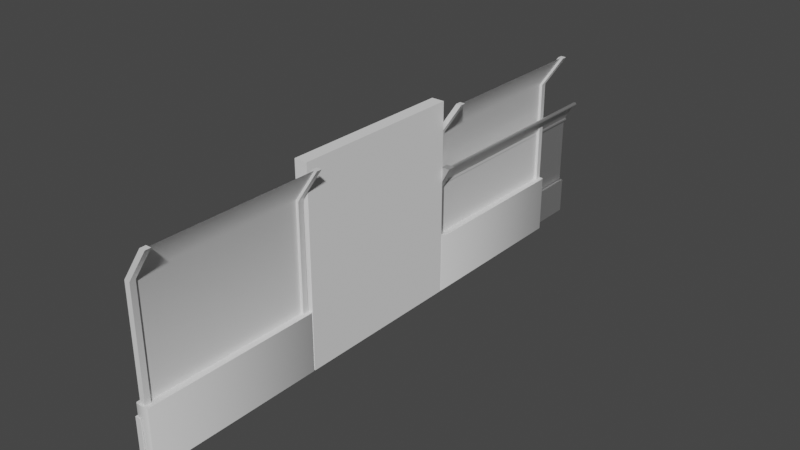 # Source: Fence_3.blend  (saved by Blender 3.6.11; exported with 4.5.12 LTS)
import bpy
from mathutils import Matrix  # noqa: F401  (used for matrix-valued properties, if any)

bpy.ops.wm.read_factory_settings(use_empty=True)
scene = bpy.context.scene
scene.name = 'Scene'

# ---- collections
col_collection = bpy.data.collections.new('Collection'); scene.collection.children.link(col_collection)

# ---- materials (node trees are filled in below, after node groups)
mat_mi_racefenceconst = bpy.data.materials.new('MI_RaceFenceConst')
mat_mi_racefenceconst.use_transparent_shadow = False
mat_mi_racefenceconst.roughness = 0.5528
mat_mi_racefenceconst.specular_intensity = 1.0
mat_mi_racefenceconst.metallic = 1.0
mat_m_glass_panels_nm = bpy.data.materials.new('M_Glass_Panels_NM')
mat_m_glass_panels_nm.use_transparent_shadow = False
mat_m_glass_panels_nm.roughness = 0.5528
mat_m_glass_panels_nm.specular_intensity = 1.0
mat_m_glass_panels_nm.metallic = 1.0
mat_mi_soundwallsconstruction = bpy.data.materials.new('MI_SoundWallsConstruction')
mat_mi_soundwallsconstruction.use_transparent_shadow = False
mat_mi_soundwallsconstruction.roughness = 0.5528
mat_mi_soundwallsconstruction.specular_intensity = 1.0
mat_mi_soundwallsconstruction.metallic = 1.0
mat_base = bpy.data.materials.new('Base')
mat_base.use_transparent_shadow = False
mat_masked = bpy.data.materials.new('Masked')
mat_masked.use_transparent_shadow = False

# ---- material node trees
mat_mi_racefenceconst.use_nodes = True; mat_mi_racefenceconst.node_tree.nodes.clear()
_N = mat_mi_racefenceconst.node_tree.nodes; _L = mat_mi_racefenceconst.node_tree.links
n0 = _N.new('ShaderNodeBsdfPrincipled'); n0.name = 'Principled BSDF'; n0.location = (10, 300)
n0.distribution = 'GGX'
n0.subsurface_method = 'RANDOM_WALK_SKIN'
n0.inputs[1].default_value = 1.0
n0.inputs[2].default_value = 0.5528
n0.inputs[3].default_value = 1.45
n0.inputs[13].default_value = 1.0
n0.inputs[27].default_value = (0.0, 0.0, 0.0, 1.0)
n0.inputs[28].default_value = 1.0
n1 = _N.new('ShaderNodeOutputMaterial'); n1.name = 'Material Output'; n1.location = (300, 300)
n2 = _N.new('ShaderNodeNormalMap'); n2.name = 'Normal Map'; n2.location = (-300, -300)
n2.label = 'Normal/Map'
_L.new(n0.outputs[0], n1.inputs[0])
_L.new(n2.outputs[0], n0.inputs[5])
n1.is_active_output = True
mat_m_glass_panels_nm.use_nodes = True; mat_m_glass_panels_nm.node_tree.nodes.clear()
_N = mat_m_glass_panels_nm.node_tree.nodes; _L = mat_m_glass_panels_nm.node_tree.links
n0 = _N.new('ShaderNodeBsdfPrincipled'); n0.name = 'Principled BSDF'; n0.location = (10, 300)
n0.distribution = 'GGX'
n0.subsurface_method = 'RANDOM_WALK_SKIN'
n0.inputs[1].default_value = 1.0
n0.inputs[2].default_value = 0.5528
n0.inputs[3].default_value = 1.45
n0.inputs[13].default_value = 1.0
n0.inputs[27].default_value = (0.0, 0.0, 0.0, 1.0)
n0.inputs[28].default_value = 1.0
n1 = _N.new('ShaderNodeOutputMaterial'); n1.name = 'Material Output'; n1.location = (300, 300)
n2 = _N.new('ShaderNodeNormalMap'); n2.name = 'Normal Map'; n2.location = (-300, -300)
n2.label = 'Normal/Map'
_L.new(n0.outputs[0], n1.inputs[0])
_L.new(n2.outputs[0], n0.inputs[5])
n1.is_active_output = True
mat_mi_soundwallsconstruction.use_nodes = True; mat_mi_soundwallsconstruction.node_tree.nodes.clear()
_N = mat_mi_soundwallsconstruction.node_tree.nodes; _L = mat_mi_soundwallsconstruction.node_tree.links
n0 = _N.new('ShaderNodeBsdfPrincipled'); n0.name = 'Principled BSDF'; n0.location = (10, 300)
n0.distribution = 'GGX'
n0.subsurface_method = 'RANDOM_WALK_SKIN'
n0.inputs[1].default_value = 1.0
n0.inputs[2].default_value = 0.5528
n0.inputs[3].default_value = 1.45
n0.inputs[13].default_value = 1.0
n0.inputs[27].default_value = (0.0, 0.0, 0.0, 1.0)
n0.inputs[28].default_value = 1.0
n1 = _N.new('ShaderNodeOutputMaterial'); n1.name = 'Material Output'; n1.location = (300, 300)
n2 = _N.new('ShaderNodeNormalMap'); n2.name = 'Normal Map'; n2.location = (-300, -300)
n2.label = 'Normal/Map'
_L.new(n0.outputs[0], n1.inputs[0])
_L.new(n2.outputs[0], n0.inputs[5])
n1.is_active_output = True
mat_base.use_nodes = True; mat_base.node_tree.nodes.clear()
_N = mat_base.node_tree.nodes; _L = mat_base.node_tree.links
n0 = _N.new('ShaderNodeBsdfPrincipled'); n0.name = 'Principled BSDF'; n0.location = (10, 300)
n0.distribution = 'GGX'
n0.subsurface_method = 'RANDOM_WALK_SKIN'
n0.inputs[3].default_value = 1.45
n0.inputs[27].default_value = (0.0, 0.0, 0.0, 1.0)
n0.inputs[28].default_value = 1.0
n1 = _N.new('ShaderNodeOutputMaterial'); n1.name = 'Material Output'; n1.location = (300, 300)
_L.new(n0.outputs[0], n1.inputs[0])
n1.is_active_output = True
mat_masked.use_nodes = True; mat_masked.node_tree.nodes.clear()
_N = mat_masked.node_tree.nodes; _L = mat_masked.node_tree.links
n0 = _N.new('ShaderNodeBsdfPrincipled'); n0.name = 'Principled BSDF'; n0.location = (10, 300)
n0.distribution = 'GGX'
n0.subsurface_method = 'RANDOM_WALK_SKIN'
n0.inputs[3].default_value = 1.45
n0.inputs[27].default_value = (0.0, 0.0, 0.0, 1.0)
n0.inputs[28].default_value = 1.0
n1 = _N.new('ShaderNodeOutputMaterial'); n1.name = 'Material Output'; n1.location = (300, 300)
_L.new(n0.outputs[0], n1.inputs[0])
n1.is_active_output = True

# ---- world
world_world = bpy.data.worlds.new('World'); scene.world = world_world
world_world.use_nodes = True; world_world.node_tree.nodes.clear()
_N = world_world.node_tree.nodes; _L = world_world.node_tree.links
n0 = _N.new('ShaderNodeOutputWorld'); n0.name = 'World Output'; n0.location = (300, 300)
n1 = _N.new('ShaderNodeBackground'); n1.name = 'Background'; n1.location = (10, 300)
n1.inputs[0].default_value = (0.05088, 0.05088, 0.05088, 1.0)
_L.new(n1.outputs[0], n0.inputs[0])
n0.is_active_output = True
world_world.color = (0.05088, 0.05088, 0.05088)
world_world.use_sun_shadow = False
world_world.sun_shadow_jitter_overblur = 0.0

# ---- meshes
me_sm_soundwall_new = bpy.data.meshes.new('SM_SoundWall_New')
me_sm_soundwall_new.from_pydata([(24.84, 495.3, 457.4), (24.84, 960.1, 457.4), (28.47, 960.1, 465.2), (28.47, 495.3, 465.2), (23.54, 960.1, 472.2), (23.54, 495.3, 472.2), (14.98, 960.1, 471.5), (14.98, 495.3, 471.5), (11.35, 960.1, 463.7), (11.35, 495.3, 463.7), (16.28, 495.3, 456.7), (16.28, 960.1, 456.7), (63.08, 495.3, 541.0), (63.08, 960.1, 541.0), (71.64, 960.1, 541.8), (71.64, 495.3, 541.8), (75.28, 960.1, 549.6), (75.28, 495.3, 549.6), (70.35, 960.1, 556.6), (70.35, 495.3, 556.6), (61.78, 960.1, 555.8), (61.78, 495.3, 555.8), (58.15, 960.1, 548.1), (58.15, 495.3, 548.1), (63.08, 30.56, 541.0), (63.08, 495.3, 541.0), (71.64, 495.3, 541.8), (71.64, 30.56, 541.8), (75.28, 495.3, 549.6), (75.28, 30.56, 549.6), (70.35, 495.3, 556.6), (70.35, 30.56, 556.6), (61.78, 495.3, 555.8), (61.78, 30.56, 555.8), (58.15, 495.3, 548.1), (58.15, 30.56, 548.1), (24.84, 30.56, 457.4), (24.84, 495.3, 457.4), (28.47, 495.3, 465.2), (28.47, 30.56, 465.2), (23.54, 495.3, 472.2), (23.54, 30.56, 472.2), (14.98, 495.3, 471.5), (14.98, 30.56, 471.5), (11.35, 495.3, 463.7), (11.35, 30.56, 463.7), (16.28, 30.56, 456.7), (16.28, 495.3, 456.7), (49.31, 35.04, 559.3), (51.7, 37.44, 559.1), (4.87, 37.44, 470.8), (2.343, 35.04, 470.8), (3.203, 37.44, 466.3), (0.6906, 35.04, 466.3), (2.508, 37.44, 461.7), (0.006226, 35.04, 461.7), (2.504, 37.44, -0.07727), (0.006226, 35.04, -0.07727), (0.006226, 3.199, 461.7), (0.006226, 3.198, -0.07727), (0.6906, 3.199, 466.3), (2.343, 3.199, 470.8), (49.31, 3.199, 559.3), (51.7, 0.7986, 559.1), (4.87, 0.7986, 470.8), (3.203, 0.7986, 466.3), (2.508, 0.7986, 461.7), (2.504, 0.7985, -0.07727), (37.31, 0.7986, 461.7), (37.32, 0.7985, -0.07727), (37.99, 0.7986, 466.3), (39.62, 0.7986, 470.8), (86.43, 0.7986, 559.1), (89.12, 3.199, 559.3), (42.15, 3.199, 470.8), (40.5, 3.199, 466.3), (39.81, 3.199, 461.7), (39.81, 3.198, -0.07727), (39.81, 35.04, 461.7), (39.81, 35.04, -0.07727), (40.5, 35.04, 466.3), (42.15, 35.04, 470.8), (89.12, 35.04, 559.3), (86.43, 37.44, 559.1), (39.62, 37.44, 470.8), (37.99, 37.44, 466.3), (37.31, 37.44, 461.7), (37.32, 37.44, -0.07727), (87.84, 35.04, 561.5), (52.83, 35.04, 561.5), (87.84, 3.199, 561.5), (52.83, 3.199, 561.5), (22.25, 953.2, 468.0), (63.78, 953.2, 544.0), (63.78, 495.3, 544.0), (22.25, 495.3, 468.0), (22.25, 495.3, 468.0), (63.78, 495.3, 544.0), (63.78, 37.44, 544.0), (22.25, 37.44, 468.0), (19.91, 495.3, 10.8), (19.91, 953.2, 10.8), (19.91, 953.2, 459.1), (19.91, 495.3, 459.1), (19.91, 37.44, 10.8), (19.91, 495.3, 10.8), (19.91, 495.3, 459.1), (19.91, 37.44, 459.1), (24.97, 952.8, 9.135), (24.97, 952.8, 166.6), (34.82, 952.8, 9.135), (34.82, 952.8, 166.6), (34.82, 647.6, 166.6), (34.82, 647.6, 9.135), (24.97, 647.6, 166.6), (24.97, 647.6, 9.135), (24.97, 646.9, 9.135), (24.97, 646.9, 166.6), (34.82, 646.9, 9.135), (34.82, 646.9, 166.6), (34.82, 341.8, 166.6), (34.82, 341.8, 9.135), (24.97, 341.8, 166.6), (24.97, 341.8, 9.135), (24.97, 343.5, 9.135), (24.97, 343.5, 166.6), (34.82, 343.5, 9.135), (34.82, 343.5, 166.6), (34.82, 38.43, 166.6), (34.82, 38.43, 9.135), (24.97, 38.43, 166.6), (24.97, 38.43, 9.135)], [], [(0, 1, 2), (2, 3, 0), (3, 2, 4), (4, 5, 3), (5, 4, 6), (6, 7, 5), (7, 6, 8), (8, 9, 7), (10, 9, 8), (8, 11, 10), (10, 11, 1), (1, 0, 10), (12, 13, 14), (14, 15, 12), (15, 14, 16), (16, 17, 15), (17, 16, 18), (18, 19, 17), (19, 18, 20), (20, 21, 19), (21, 20, 22), (22, 23, 21), (12, 23, 22), (22, 13, 12), (24, 25, 26), (26, 27, 24), (27, 26, 28), (28, 29, 27), (29, 28, 30), (30, 31, 29), (31, 30, 32), (32, 33, 31), (33, 32, 34), (34, 35, 33), (24, 35, 34), (34, 25, 24), (36, 37, 38), (38, 39, 36), (39, 38, 40), (40, 41, 39), (41, 40, 42), (42, 43, 41), (43, 42, 44), (44, 45, 43), (46, 45, 44), (44, 47, 46), (46, 47, 37), (37, 36, 46), (48, 49, 50), (50, 51, 48), (51, 50, 52), (52, 53, 51), (53, 52, 54), (54, 55, 53), (55, 54, 56), (56, 57, 55), (58, 55, 57), (53, 55, 58), (57, 59, 58), (51, 53, 60), (58, 60, 53), (48, 51, 61), (60, 61, 51), (61, 62, 48), (63, 62, 61), (64, 61, 60), (61, 64, 63), (65, 60, 58), (60, 65, 64), (66, 58, 59), (58, 66, 65), (59, 67, 66), (68, 66, 67), (65, 66, 68), (67, 69, 68), (64, 65, 70), (68, 70, 65), (63, 64, 71), (70, 71, 64), (71, 72, 63), (73, 72, 71), (74, 71, 70), (71, 74, 73), (75, 70, 68), (70, 75, 74), (76, 68, 69), (68, 76, 75), (69, 77, 76), (78, 76, 77), (75, 76, 78), (77, 79, 78), (74, 75, 80), (78, 80, 75), (73, 74, 81), (80, 81, 74), (81, 82, 73), (83, 82, 81), (84, 81, 80), (81, 84, 83), (50, 49, 83), (83, 84, 50), (52, 50, 84), (80, 85, 84), (84, 85, 52), (85, 80, 78), (54, 52, 85), (78, 86, 85), (85, 86, 54), (86, 78, 79), (79, 87, 86), (54, 86, 87), (87, 56, 54), (88, 82, 83), (88, 83, 49), (49, 89, 88), (89, 49, 48), (89, 48, 62), (90, 88, 89), (82, 88, 90), (90, 73, 82), (62, 91, 89), (89, 91, 90), (91, 62, 63), (91, 63, 72), (72, 90, 91), (90, 72, 73), (92, 93, 94), (94, 95, 92), (96, 97, 98), (98, 99, 96), (100, 101, 102), (102, 103, 100), (104, 105, 106), (106, 107, 104), (108, 109, 110), (110, 109, 111), (111, 112, 113), (113, 110, 111), (114, 113, 112), (113, 114, 115), (115, 109, 108), (109, 115, 114), (115, 110, 113), (110, 115, 108), (112, 111, 114), (114, 111, 109), (116, 117, 118), (118, 117, 119), (120, 118, 119), (118, 120, 121), (122, 121, 120), (121, 122, 123), (122, 116, 123), (116, 122, 117), (123, 118, 121), (118, 123, 116), (120, 119, 122), (122, 119, 117), (124, 125, 126), (126, 125, 127), (127, 128, 129), (129, 126, 127), (130, 129, 128), (129, 130, 131), (131, 125, 124), (125, 131, 130), (131, 126, 129), (126, 131, 124), (128, 127, 130), (130, 127, 125)])
me_sm_soundwall_new.polygons.foreach_set('use_smooth', [True] * 170)
me_sm_soundwall_new.polygons.foreach_set('material_index', [0, 0, 0, 0, 0, 0, 0, 0, 0, 0, 0, 0, 0, 0, 0, 0, 0, 0, 0, 0, 0, 0, 0, 0, 0, 0, 0, 0, 0, 0, 0, 0, 0, 0, 0, 0, 0, 0, 0, 0, 0, 0, 0, 0, 0, 0, 0, 0, 0, 0, 0, 0, 0, 0, 0, 0, 0, 0, 0, 0, 0, 0, 0, 0, 0, 0, 0, 0, 0, 0, 0, 0, 0, 0, 0, 0, 0, 0, 0, 0, 0, 0, 0, 0, 0, 0, 0, 0, 0, 0, 0, 0, 0, 0, 0, 0, 0, 0, 0, 0, 0, 0, 0, 0, 0, 0, 0, 0, 0, 0, 0, 0, 0, 0, 0, 0, 0, 0, 0, 0, 0, 0, 0, 0, 0, 0, 1, 1, 1, 1, 1, 1, 1, 1, 2, 2, 2, 2, 2, 2, 2, 2, 2, 2, 2, 2, 2, 2, 2, 2, 2, 2, 2, 2, 2, 2, 2, 2, 2, 2, 2, 2, 2, 2, 2, 2, 2, 2, 2, 2])
_k = set([(108, 109), (108, 110), (108, 115), (109, 111), (109, 114), (110, 111), (110, 113), (111, 112), (112, 113), (112, 114), (113, 115), (114, 115), (116, 117), (116, 118), (116, 123), (117, 119), (117, 122), (118, 119), (118, 121), (119, 120), (120, 121), (120, 122), (121, 123), (122, 123), (124, 125), (124, 126), (124, 131), (125, 127), (125, 130), (126, 127), (126, 129), (127, 128), (128, 129), (128, 130), (129, 131), (130, 131)])
me_sm_soundwall_new.attributes.new('sharp_edge', 'BOOLEAN', 'EDGE').data.foreach_set('value', [ (min(e.vertices), max(e.vertices)) in _k for e in me_sm_soundwall_new.edges])
_uv = me_sm_soundwall_new.uv_layers.new(name='UVmap_0')
_uv.uv.foreach_set('vector', [0.624, 0.0, 0.624, 0.826, 0.6089, 0.826, 0.6089, 0.826, 0.6089, 0.0, 0.624, 0.0, 0.6089, 0.0, 0.6089, 0.826, 0.5938, 0.826, 0.5938, 0.826, 0.5938, 0.0, 0.6089, 0.0, 0.5938, 0.0, 0.5938, 0.826, 0.5786, 0.826, 0.5786, 0.826, 0.5786, 0.0, 0.5938, 0.0, 0.5786, 0.0, 0.5786, 0.826, 0.5635, 0.826, 0.5635, 0.826, 0.5635, 0.0, 0.5786, 0.0, 0.5488, 0.0, 0.5635, 0.0, 0.5635, 0.826, 0.5635, 0.826, 0.5488, 0.826, 0.5488, 0.0, 0.5488, 0.0, 0.5488, 0.826, 0.5337, 0.826, 0.5337, 0.826, 0.5337, 0.0, 0.5488, 0.0, 0.7144, 0.0, 0.7144, 0.826, 0.6997, 0.826, 0.6997, 0.826, 0.6997, 0.0, 0.7144, 0.0, 0.6997, 0.0, 0.6997, 0.826, 0.6846, 0.826, 0.6846, 0.826, 0.6846, 0.0, 0.6997, 0.0, 0.6846, 0.0, 0.6846, 0.826, 0.6694, 0.826, 0.6694, 0.826, 0.6694, 0.0, 0.6846, 0.0, 0.6694, 0.0, 0.6694, 0.826, 0.6543, 0.826, 0.6543, 0.826, 0.6543, 0.0, 0.6694, 0.0, 0.6543, 0.0, 0.6543, 0.826, 0.6392, 0.826, 0.6392, 0.826, 0.6392, 0.0, 0.6543, 0.0, 0.624, 0.0, 0.6392, 0.0, 0.6392, 0.826, 0.6392, 0.826, 0.624, 0.826, 0.624, 0.0, 0.7144, 0.0, 0.7144, 0.826, 0.6997, 0.826, 0.6997, 0.826, 0.6997, 0.0, 0.7144, 0.0, 0.6997, 0.0, 0.6997, 0.826, 0.6846, 0.826, 0.6846, 0.826, 0.6846, 0.0, 0.6997, 0.0, 0.6846, 0.0, 0.6846, 0.826, 0.6694, 0.826, 0.6694, 0.826, 0.6694, 0.0, 0.6846, 0.0, 0.6694, 0.0, 0.6694, 0.826, 0.6543, 0.826, 0.6543, 0.826, 0.6543, 0.0, 0.6694, 0.0, 0.6543, 0.0, 0.6543, 0.826, 0.6392, 0.826, 0.6392, 0.826, 0.6392, 0.0, 0.6543, 0.0, 0.624, 0.0, 0.6392, 0.0, 0.6392, 0.826, 0.6392, 0.826, 0.624, 0.826, 0.624, 0.0, 0.624, 0.0, 0.624, 0.826, 0.6089, 0.826, 0.6089, 0.826, 0.6089, 0.0, 0.624, 0.0, 0.6089, 0.0, 0.6089, 0.826, 0.5938, 0.826, 0.5938, 0.826, 0.5938, 0.0, 0.6089, 0.0, 0.5938, 0.0, 0.5938, 0.826, 0.5786, 0.826, 0.5786, 0.826, 0.5786, 0.0, 0.5938, 0.0, 0.5786, 0.0, 0.5786, 0.826, 0.5635, 0.826, 0.5635, 0.826, 0.5635, 0.0, 0.5786, 0.0, 0.5488, 0.0, 0.5635, 0.0, 0.5635, 0.826, 0.5635, 0.826, 0.5488, 0.826, 0.5488, 0.0, 0.5488, 0.0, 0.5488, 0.826, 0.5337, 0.826, 0.5337, 0.826, 0.5337, 0.0, 0.5488, 0.0, 0.271, 0.9956, 0.2668, 0.9971, 0.2668, 0.8231, 0.2668, 0.8231, 0.271, 0.821, 0.271, 0.9956, 0.271, 0.821, 0.2668, 0.821, 0.2668, 0.8142, 0.2668, 0.8142, 0.271, 0.8127, 0.271, 0.821, 0.271, 0.8127, 0.2668, 0.8127, 0.2668, 0.8052, 0.2668, 0.8052, 0.271, 0.8046, 0.271, 0.8127, 0.271, 0.8046, 0.2668, 0.8046, 0.2668, 0.0, 0.2668, 0.0, 0.271, 0.0, 0.271, 0.8046, 0.3264, 0.8046, 0.271, 0.8046, 0.271, 0.0, 0.271, 0.8127, 0.271, 0.8046, 0.3264, 0.8046, 0.271, 0.0, 0.3264, 0.0, 0.3264, 0.8046, 0.271, 0.821, 0.271, 0.8127, 0.3264, 0.8127, 0.3264, 0.8046, 0.3264, 0.8127, 0.271, 0.8127, 0.271, 0.9956, 0.271, 0.821, 0.3264, 0.821, 0.3264, 0.8127, 0.3264, 0.821, 0.271, 0.821, 0.3264, 0.821, 0.3264, 0.9956, 0.271, 0.9956, 0.3352, 0.9951, 0.3264, 0.9956, 0.3264, 0.821, 0.335, 0.821, 0.3264, 0.821, 0.3264, 0.8127, 0.3264, 0.821, 0.335, 0.821, 0.3352, 0.9951, 0.335, 0.8127, 0.3264, 0.8127, 0.3264, 0.8046, 0.3264, 0.8127, 0.335, 0.8127, 0.335, 0.821, 0.335, 0.8046, 0.3264, 0.8046, 0.3264, 0.0, 0.3264, 0.8046, 0.335, 0.8046, 0.335, 0.8127, 0.3264, 0.0, 0.335, 0.0, 0.335, 0.8046, 0.3958, 0.8046, 0.335, 0.8046, 0.335, 0.0, 0.335, 0.8127, 0.335, 0.8046, 0.3958, 0.8046, 0.335, 0.0, 0.3958, 0.0, 0.3958, 0.8046, 0.335, 0.821, 0.335, 0.8127, 0.3958, 0.8127, 0.3958, 0.8046, 0.3958, 0.8127, 0.335, 0.8127, 0.3352, 0.9951, 0.335, 0.821, 0.3955, 0.821, 0.3958, 0.8127, 0.3955, 0.821, 0.335, 0.821, 0.3955, 0.821, 0.3955, 0.9951, 0.3352, 0.9951, 0.4043, 0.9956, 0.3955, 0.9951, 0.3955, 0.821, 0.4043, 0.821, 0.3955, 0.821, 0.3958, 0.8127, 0.3955, 0.821, 0.4043, 0.821, 0.4043, 0.9956, 0.4043, 0.8127, 0.3958, 0.8127, 0.3958, 0.8046, 0.3958, 0.8127, 0.4043, 0.8127, 0.4043, 0.821, 0.4043, 0.8046, 0.3958, 0.8046, 0.3958, 0.0, 0.3958, 0.8046, 0.4043, 0.8046, 0.4043, 0.8127, 0.3958, 0.0, 0.4043, 0.0, 0.4043, 0.8046, 0.4597, 0.8046, 0.4043, 0.8046, 0.4043, 0.0, 0.4043, 0.8127, 0.4043, 0.8046, 0.4597, 0.8046, 0.4043, 0.0, 0.4597, 0.0, 0.4597, 0.8046, 0.4043, 0.821, 0.4043, 0.8127, 0.4597, 0.8127, 0.4597, 0.8046, 0.4597, 0.8127, 0.4043, 0.8127, 0.4043, 0.9956, 0.4043, 0.821, 0.4597, 0.821, 0.4597, 0.8127, 0.4597, 0.821, 0.4043, 0.821, 0.4597, 0.821, 0.4597, 0.9956, 0.4043, 0.9956, 0.4683, 0.9951, 0.4597, 0.9956, 0.4597, 0.821, 0.4683, 0.821, 0.4597, 0.821, 0.4597, 0.8127, 0.4597, 0.821, 0.4683, 0.821, 0.4683, 0.9951, 0.5288, 0.821, 0.5288, 0.9951, 0.4683, 0.9951, 0.4683, 0.9951, 0.4683, 0.821, 0.5288, 0.821, 0.5288, 0.8127, 0.5288, 0.821, 0.4683, 0.821, 0.4597, 0.8127, 0.4683, 0.8127, 0.4683, 0.821, 0.4683, 0.821, 0.4683, 0.8127, 0.5288, 0.8127, 0.4683, 0.8127, 0.4597, 0.8127, 0.4597, 0.8046, 0.5288, 0.8046, 0.5288, 0.8127, 0.4683, 0.8127, 0.4597, 0.8046, 0.4683, 0.8046, 0.4683, 0.8127, 0.4683, 0.8127, 0.4683, 0.8046, 0.5288, 0.8046, 0.4683, 0.8046, 0.4597, 0.8046, 0.4597, 0.0, 0.4597, 0.0, 0.4683, 0.0, 0.4683, 0.8046, 0.5288, 0.8046, 0.4683, 0.8046, 0.4683, 0.0, 0.4683, 0.0, 0.5288, 0.0, 0.5288, 0.8046, 0.7749, 0.07422, 0.7749, 0.07227, 0.7793, 0.07715, 0.7749, 0.07422, 0.7793, 0.07715, 0.7793, 0.1377, 0.7793, 0.1377, 0.7749, 0.1357, 0.7749, 0.07422, 0.7749, 0.1357, 0.7793, 0.1377, 0.7749, 0.1401, 0.7749, 0.1357, 0.7749, 0.1401, 0.7192, 0.1401, 0.7192, 0.07422, 0.7749, 0.07422, 0.7749, 0.1357, 0.7749, 0.07031, 0.7749, 0.07422, 0.7192, 0.07422, 0.7192, 0.07422, 0.7192, 0.07031, 0.7749, 0.07031, 0.7192, 0.1401, 0.7192, 0.1357, 0.7749, 0.1357, 0.7749, 0.1357, 0.7192, 0.1357, 0.7192, 0.07422, 0.7192, 0.1357, 0.7192, 0.1401, 0.7148, 0.1377, 0.7192, 0.1357, 0.7148, 0.1377, 0.7148, 0.07715, 0.7148, 0.07715, 0.7192, 0.07422, 0.7192, 0.1357, 0.7192, 0.07422, 0.7148, 0.07715, 0.7192, 0.07227, 1.0, 0.8379, 1.0, 0.9998, 0.0001235, 0.9998, 0.0001235, 0.9998, 0.0001235, 0.8379, 1.0, 0.8379, 1.0, 0.8379, 1.0, 0.9998, 0.0001235, 0.9998, 0.0001235, 0.9998, 0.0001235, 0.8379, 1.0, 0.8379, 0.000123, 0.8376, 1.0, 0.8376, 1.0, 0.0, 1.0, 0.0, 0.000123, 0.0, 0.000123, 0.8376, 0.000123, 0.8376, 1.0, 0.8376, 1.0, 0.0, 1.0, 0.0, 0.000123, 0.0, 0.000123, 0.8376, 0.6167, 0.7329, 0.6167, 0.8599, 0.6089, 0.7329, 0.6089, 0.7329, 0.6167, 0.8599, 0.6089, 0.8599, 0.425, 0.4316, 0.425, 0.0009766, 0.6357, 0.0009766, 0.6357, 0.0009766, 0.6357, 0.4316, 0.425, 0.4316, 0.6274, 0.8219, 0.6357, 0.6951, 0.6357, 0.8219, 0.6357, 0.6951, 0.6274, 0.8219, 0.6274, 0.6951, 0.3586, 0.7444, 0.4233, 0.8771, 0.3586, 0.8771, 0.4233, 0.8771, 0.3586, 0.7444, 0.4233, 0.7444, 0.2395, 0.6951, 0.2314, 0.9549, 0.2314, 0.6951, 0.2314, 0.9549, 0.2395, 0.6951, 0.2395, 0.9549, 0.8755, 0.6272, 0.8755, 0.8871, 0.8677, 0.6272, 0.8677, 0.6272, 0.8755, 0.8871, 0.8677, 0.8871, 0.6167, 0.7329, 0.6167, 0.8599, 0.6089, 0.7329, 0.6089, 0.7329, 0.6167, 0.8599, 0.6089, 0.8599, 0.425, 0.0009766, 0.6357, 0.4316, 0.425, 0.4316, 0.6357, 0.4316, 0.425, 0.0009766, 0.6357, 0.0009766, 0.6274, 0.8219, 0.6357, 0.6951, 0.6357, 0.8219, 0.6357, 0.6951, 0.6274, 0.8219, 0.6274, 0.6951, 0.4233, 0.7444, 0.3586, 0.8771, 0.3586, 0.7444, 0.3586, 0.8771, 0.4233, 0.7444, 0.4233, 0.8771, 0.2395, 0.6951, 0.2314, 0.9549, 0.2314, 0.6951, 0.2314, 0.9549, 0.2395, 0.6951, 0.2395, 0.9549, 0.8755, 0.6272, 0.8755, 0.8871, 0.8677, 0.6272, 0.8677, 0.6272, 0.8755, 0.8871, 0.8677, 0.8871, 0.6167, 0.7329, 0.6167, 0.8599, 0.6089, 0.7329, 0.6089, 0.7329, 0.6167, 0.8599, 0.6089, 0.8599, 0.425, 0.4316, 0.425, 0.0009766, 0.6357, 0.0009766, 0.6357, 0.0009766, 0.6357, 0.4316, 0.425, 0.4316, 0.6274, 0.8219, 0.6357, 0.6951, 0.6357, 0.8219, 0.6357, 0.6951, 0.6274, 0.8219, 0.6274, 0.6951, 0.3586, 0.7444, 0.4233, 0.8771, 0.3586, 0.8771, 0.4233, 0.8771, 0.3586, 0.7444, 0.4233, 0.7444, 0.2395, 0.6951, 0.2314, 0.9549, 0.2314, 0.6951, 0.2314, 0.9549, 0.2395, 0.6951, 0.2395, 0.9549, 0.8755, 0.6272, 0.8755, 0.8871, 0.8677, 0.6272, 0.8677, 0.6272, 0.8755, 0.8871, 0.8677, 0.8871])
_uv.active_render = True
_uv = me_sm_soundwall_new.uv_layers.new(name='UVmap_1')
_uv.uv.foreach_set('vector', [0.5786, 0.1533, 0.008064, 0.1533, 0.008064, 0.1426, 0.008064, 0.1426, 0.5786, 0.1426, 0.5786, 0.1533, 0.5786, 0.1426, 0.008064, 0.1426, 0.008064, 0.1323, 0.008064, 0.1323, 0.5786, 0.1323, 0.5786, 0.1426, 0.5786, 0.1323, 0.008064, 0.1323, 0.008064, 0.1221, 0.008064, 0.1221, 0.5786, 0.1221, 0.5786, 0.1323, 0.5786, 0.1221, 0.008064, 0.1221, 0.008064, 0.1118, 0.008064, 0.1118, 0.5786, 0.1118, 0.5786, 0.1221, 0.5786, 0.1011, 0.5786, 0.1118, 0.008064, 0.1118, 0.008064, 0.1118, 0.008064, 0.1011, 0.5786, 0.1011, 0.5786, 0.1011, 0.008064, 0.1011, 0.008064, 0.09082, 0.008064, 0.09082, 0.5786, 0.09082, 0.5786, 0.1011, 0.9897, 0.4214, 0.9897, 0.9919, 0.9795, 0.9919, 0.9795, 0.9919, 0.9795, 0.4214, 0.9897, 0.4214, 0.9795, 0.4214, 0.9795, 0.9919, 0.9692, 0.9919, 0.9692, 0.9919, 0.9692, 0.4214, 0.9795, 0.4214, 0.9692, 0.4214, 0.9692, 0.9919, 0.9585, 0.9919, 0.9585, 0.9919, 0.9585, 0.4214, 0.9692, 0.4214, 0.9585, 0.4214, 0.9585, 0.9919, 0.9482, 0.9919, 0.9482, 0.9919, 0.9482, 0.4214, 0.9585, 0.4214, 0.9482, 0.4214, 0.9482, 0.9919, 0.938, 0.9919, 0.938, 0.9919, 0.938, 0.4214, 0.9482, 0.4214, 0.9272, 0.4214, 0.938, 0.4214, 0.938, 0.9919, 0.938, 0.9919, 0.9272, 0.9919, 0.9272, 0.4214, 0.9897, 0.4214, 0.9897, 0.9919, 0.9795, 0.9919, 0.9795, 0.9919, 0.9795, 0.4214, 0.9897, 0.4214, 0.9795, 0.4214, 0.9795, 0.9919, 0.9692, 0.9919, 0.9692, 0.9919, 0.9692, 0.4214, 0.9795, 0.4214, 0.9692, 0.4214, 0.9692, 0.9919, 0.9585, 0.9919, 0.9585, 0.9919, 0.9585, 0.4214, 0.9692, 0.4214, 0.9585, 0.4214, 0.9585, 0.9919, 0.9482, 0.9919, 0.9482, 0.9919, 0.9482, 0.4214, 0.9585, 0.4214, 0.9482, 0.4214, 0.9482, 0.9919, 0.938, 0.9919, 0.938, 0.9919, 0.938, 0.4214, 0.9482, 0.4214, 0.9272, 0.4214, 0.938, 0.4214, 0.938, 0.9919, 0.938, 0.9919, 0.9272, 0.9919, 0.9272, 0.4214, 0.5786, 0.1533, 0.008064, 0.1533, 0.008064, 0.1426, 0.008064, 0.1426, 0.5786, 0.1426, 0.5786, 0.1533, 0.5786, 0.1426, 0.008064, 0.1426, 0.008064, 0.1323, 0.008064, 0.1323, 0.5786, 0.1323, 0.5786, 0.1426, 0.5786, 0.1323, 0.008064, 0.1323, 0.008064, 0.1221, 0.008064, 0.1221, 0.5786, 0.1221, 0.5786, 0.1323, 0.5786, 0.1221, 0.008064, 0.1221, 0.008064, 0.1118, 0.008064, 0.1118, 0.5786, 0.1118, 0.5786, 0.1221, 0.5786, 0.1011, 0.5786, 0.1118, 0.008064, 0.1118, 0.008064, 0.1118, 0.008064, 0.1011, 0.5786, 0.1011, 0.5786, 0.1011, 0.008064, 0.1011, 0.008064, 0.09082, 0.008064, 0.09082, 0.5786, 0.09082, 0.5786, 0.1011, 0.7207, 0.9909, 0.7178, 0.9919, 0.7178, 0.8712, 0.7178, 0.8712, 0.7207, 0.8699, 0.7207, 0.9909, 0.7207, 0.8699, 0.7178, 0.8699, 0.7178, 0.8651, 0.7178, 0.8651, 0.7207, 0.864, 0.7207, 0.8699, 0.7207, 0.864, 0.7178, 0.864, 0.7178, 0.8589, 0.7178, 0.8589, 0.7207, 0.8584, 0.7207, 0.864, 0.7207, 0.8584, 0.7178, 0.8584, 0.7178, 0.3008, 0.7178, 0.3008, 0.7207, 0.3008, 0.7207, 0.8584, 0.7593, 0.8584, 0.7207, 0.8584, 0.7207, 0.3008, 0.7207, 0.864, 0.7207, 0.8584, 0.7593, 0.8584, 0.7207, 0.3008, 0.7593, 0.3008, 0.7593, 0.8584, 0.7207, 0.8699, 0.7207, 0.864, 0.7593, 0.864, 0.7593, 0.8584, 0.7593, 0.864, 0.7207, 0.864, 0.7207, 0.9909, 0.7207, 0.8699, 0.7593, 0.8699, 0.7593, 0.864, 0.7593, 0.8699, 0.7207, 0.8699, 0.7593, 0.8699, 0.7593, 0.9909, 0.7207, 0.9909, 0.7651, 0.9905, 0.7593, 0.9909, 0.7593, 0.8699, 0.7651, 0.8699, 0.7593, 0.8699, 0.7593, 0.864, 0.7593, 0.8699, 0.7651, 0.8699, 0.7651, 0.9905, 0.7651, 0.864, 0.7593, 0.864, 0.7593, 0.8584, 0.7593, 0.864, 0.7651, 0.864, 0.7651, 0.8699, 0.7651, 0.8584, 0.7593, 0.8584, 0.7593, 0.3008, 0.7593, 0.8584, 0.7651, 0.8584, 0.7651, 0.864, 0.7593, 0.3008, 0.7651, 0.3008, 0.7651, 0.8584, 0.8071, 0.8584, 0.7651, 0.8584, 0.7651, 0.3008, 0.7651, 0.864, 0.7651, 0.8584, 0.8071, 0.8584, 0.7651, 0.3008, 0.8071, 0.3008, 0.8071, 0.8584, 0.7651, 0.8699, 0.7651, 0.864, 0.8071, 0.864, 0.8071, 0.8584, 0.8071, 0.864, 0.7651, 0.864, 0.7651, 0.9905, 0.7651, 0.8699, 0.8071, 0.8699, 0.8071, 0.864, 0.8071, 0.8699, 0.7651, 0.8699, 0.8071, 0.8699, 0.8071, 0.9905, 0.7651, 0.9905, 0.813, 0.9909, 0.8071, 0.9905, 0.8071, 0.8699, 0.813, 0.8699, 0.8071, 0.8699, 0.8071, 0.864, 0.8071, 0.8699, 0.813, 0.8699, 0.813, 0.9909, 0.813, 0.864, 0.8071, 0.864, 0.8071, 0.8584, 0.8071, 0.864, 0.813, 0.864, 0.813, 0.8699, 0.813, 0.8584, 0.8071, 0.8584, 0.8071, 0.3008, 0.8071, 0.8584, 0.813, 0.8584, 0.813, 0.864, 0.8071, 0.3008, 0.813, 0.3008, 0.813, 0.8584, 0.8516, 0.8584, 0.813, 0.8584, 0.813, 0.3008, 0.813, 0.864, 0.813, 0.8584, 0.8516, 0.8584, 0.813, 0.3008, 0.8516, 0.3008, 0.8516, 0.8584, 0.813, 0.8699, 0.813, 0.864, 0.8516, 0.864, 0.8516, 0.8584, 0.8516, 0.864, 0.813, 0.864, 0.813, 0.9909, 0.813, 0.8699, 0.8516, 0.8699, 0.8516, 0.864, 0.8516, 0.8699, 0.813, 0.8699, 0.8516, 0.8699, 0.8516, 0.9909, 0.813, 0.9909, 0.8574, 0.9905, 0.8516, 0.9909, 0.8516, 0.8699, 0.8574, 0.8699, 0.8516, 0.8699, 0.8516, 0.864, 0.8516, 0.8699, 0.8574, 0.8699, 0.8574, 0.9905, 0.8994, 0.8699, 0.8994, 0.9905, 0.8574, 0.9905, 0.8574, 0.9905, 0.8574, 0.8699, 0.8994, 0.8699, 0.8994, 0.864, 0.8994, 0.8699, 0.8574, 0.8699, 0.8516, 0.864, 0.8574, 0.864, 0.8574, 0.8699, 0.8574, 0.8699, 0.8574, 0.864, 0.8994, 0.864, 0.8574, 0.864, 0.8516, 0.864, 0.8516, 0.8584, 0.8994, 0.8584, 0.8994, 0.864, 0.8574, 0.864, 0.8516, 0.8584, 0.8574, 0.8584, 0.8574, 0.864, 0.8574, 0.864, 0.8574, 0.8584, 0.8994, 0.8584, 0.8574, 0.8584, 0.8516, 0.8584, 0.8516, 0.3008, 0.8516, 0.3008, 0.8574, 0.3008, 0.8574, 0.8584, 0.8994, 0.8584, 0.8574, 0.8584, 0.8574, 0.3008, 0.8574, 0.3008, 0.8994, 0.3008, 0.8994, 0.8584, 0.6675, 0.989, 0.6689, 0.989, 0.6655, 0.9919, 0.6675, 0.989, 0.6655, 0.9919, 0.6226, 0.9919, 0.6226, 0.9919, 0.624, 0.989, 0.6675, 0.989, 0.624, 0.989, 0.6226, 0.9919, 0.6211, 0.989, 0.624, 0.989, 0.6211, 0.989, 0.6211, 0.9496, 0.6675, 0.9496, 0.6675, 0.989, 0.624, 0.989, 0.6704, 0.989, 0.6675, 0.989, 0.6675, 0.9496, 0.6675, 0.9496, 0.6704, 0.9496, 0.6704, 0.989, 0.6211, 0.9496, 0.624, 0.9496, 0.624, 0.989, 0.624, 0.989, 0.624, 0.9496, 0.6675, 0.9496, 0.624, 0.9496, 0.6211, 0.9496, 0.6226, 0.9466, 0.624, 0.9496, 0.6226, 0.9466, 0.6655, 0.9466, 0.6655, 0.9466, 0.6675, 0.9496, 0.624, 0.9496, 0.6675, 0.9496, 0.6655, 0.9466, 0.6689, 0.9496, 0.5703, 0.1753, 0.5703, 0.2661, 0.008064, 0.2661, 0.008064, 0.2661, 0.008064, 0.1753, 0.5703, 0.1753, 0.5703, 0.1753, 0.5703, 0.2661, 0.008064, 0.2661, 0.008064, 0.2661, 0.008064, 0.1753, 0.5703, 0.1753, 0.008064, 0.9919, 0.6035, 0.9919, 0.6035, 0.4927, 0.6035, 0.4927, 0.008064, 0.4927, 0.008064, 0.9919, 0.008064, 0.9919, 0.6035, 0.9919, 0.6035, 0.4927, 0.6035, 0.4927, 0.008064, 0.4927, 0.008064, 0.9919, 0.5273, 0.02441, 0.3628, 0.02441, 0.5273, 0.01367, 0.5273, 0.01367, 0.3628, 0.02441, 0.3628, 0.01367, 0.008064, 0.5725, 0.008064, 0.2358, 0.1725, 0.2358, 0.1725, 0.2358, 0.1725, 0.5725, 0.008064, 0.5725, 0.008064, 0.1431, 0.1725, 0.1533, 0.008064, 0.1533, 0.1725, 0.1533, 0.008064, 0.1431, 0.1725, 0.1431, 0.7153, 0.8275, 0.3792, 0.9919, 0.3792, 0.8275, 0.3792, 0.9919, 0.7153, 0.8275, 0.7153, 0.9919, 0.873, 0.6555, 0.8628, 0.9919, 0.8628, 0.6555, 0.8628, 0.9919, 0.873, 0.6555, 0.873, 0.9919, 0.3445, 0.02441, 0.008064, 0.02441, 0.3445, 0.01367, 0.3445, 0.01367, 0.008064, 0.02441, 0.008064, 0.01367, 0.5273, 0.02441, 0.3628, 0.02441, 0.5273, 0.01367, 0.5273, 0.01367, 0.3628, 0.02441, 0.3628, 0.01367, 0.008064, 0.2358, 0.1725, 0.5725, 0.008064, 0.5725, 0.1725, 0.5725, 0.008064, 0.2358, 0.1725, 0.2358, 0.008064, 0.1431, 0.1725, 0.1533, 0.008064, 0.1533, 0.1725, 0.1533, 0.008064, 0.1431, 0.1725, 0.1431, 0.7153, 0.9919, 0.3792, 0.8275, 0.7153, 0.8275, 0.3792, 0.8275, 0.7153, 0.9919, 0.3792, 0.9919, 0.873, 0.6555, 0.8628, 0.9919, 0.8628, 0.6555, 0.8628, 0.9919, 0.873, 0.6555, 0.873, 0.9919, 0.3445, 0.02441, 0.008064, 0.02441, 0.3445, 0.01367, 0.3445, 0.01367, 0.008064, 0.02441, 0.008064, 0.01367, 0.5273, 0.02441, 0.3628, 0.02441, 0.5273, 0.01367, 0.5273, 0.01367, 0.3628, 0.02441, 0.3628, 0.01367, 0.008064, 0.5725, 0.008064, 0.2358, 0.1725, 0.2358, 0.1725, 0.2358, 0.1725, 0.5725, 0.008064, 0.5725, 0.008064, 0.1431, 0.1725, 0.1533, 0.008064, 0.1533, 0.1725, 0.1533, 0.008064, 0.1431, 0.1725, 0.1431, 0.7153, 0.8275, 0.3792, 0.9919, 0.3792, 0.8275, 0.3792, 0.9919, 0.7153, 0.8275, 0.7153, 0.9919, 0.873, 0.6555, 0.8628, 0.9919, 0.8628, 0.6555, 0.8628, 0.9919, 0.873, 0.6555, 0.873, 0.9919, 0.3445, 0.02441, 0.008064, 0.02441, 0.3445, 0.01367, 0.3445, 0.01367, 0.008064, 0.02441, 0.008064, 0.01367])
_uv = me_sm_soundwall_new.uv_layers.new(name='LightMapUV')
_uv.uv.foreach_set('vector', [0.9385, 0.03027, 0.9385, 0.4272, 0.9312, 0.4272, 0.9312, 0.4272, 0.9312, 0.03027, 0.9385, 0.03027, 0.9312, 0.03027, 0.9312, 0.4272, 0.9238, 0.4272, 0.9238, 0.4272, 0.9238, 0.03027, 0.9312, 0.03027, 0.9238, 0.03027, 0.9238, 0.4272, 0.917, 0.4272, 0.917, 0.4272, 0.917, 0.03027, 0.9238, 0.03027, 0.917, 0.03027, 0.917, 0.4272, 0.9097, 0.4272, 0.9097, 0.4272, 0.9097, 0.03027, 0.917, 0.03027, 0.9023, 0.03027, 0.9097, 0.03027, 0.9097, 0.4272, 0.9097, 0.4272, 0.9023, 0.4272, 0.9023, 0.03027, 0.9023, 0.03027, 0.9023, 0.4272, 0.895, 0.4272, 0.895, 0.4272, 0.895, 0.03027, 0.9023, 0.03027, 0.874, 0.03027, 0.874, 0.4272, 0.8672, 0.4272, 0.8672, 0.4272, 0.8672, 0.03027, 0.874, 0.03027, 0.8672, 0.03027, 0.8672, 0.4272, 0.8599, 0.4272, 0.8599, 0.4272, 0.8599, 0.03027, 0.8672, 0.03027, 0.8599, 0.03027, 0.8599, 0.4272, 0.8525, 0.4272, 0.8525, 0.4272, 0.8525, 0.03027, 0.8599, 0.03027, 0.8525, 0.03027, 0.8525, 0.4272, 0.8452, 0.4272, 0.8452, 0.4272, 0.8452, 0.03027, 0.8525, 0.03027, 0.8452, 0.03027, 0.8452, 0.4272, 0.8379, 0.4272, 0.8379, 0.4272, 0.8379, 0.03027, 0.8452, 0.03027, 0.8306, 0.03027, 0.8379, 0.03027, 0.8379, 0.4272, 0.8379, 0.4272, 0.8306, 0.4272, 0.8306, 0.03027, 0.8579, 0.4497, 0.8579, 0.8468, 0.8511, 0.8468, 0.8511, 0.8468, 0.8511, 0.4497, 0.8579, 0.4497, 0.8511, 0.4497, 0.8511, 0.8468, 0.8438, 0.8468, 0.8438, 0.8468, 0.8438, 0.4497, 0.8511, 0.4497, 0.8438, 0.4497, 0.8438, 0.8468, 0.8364, 0.8468, 0.8364, 0.8468, 0.8364, 0.4497, 0.8438, 0.4497, 0.8364, 0.4497, 0.8364, 0.8468, 0.8291, 0.8468, 0.8291, 0.8468, 0.8291, 0.4497, 0.8364, 0.4497, 0.8291, 0.4497, 0.8291, 0.8468, 0.8218, 0.8468, 0.8218, 0.8468, 0.8218, 0.4497, 0.8291, 0.4497, 0.8145, 0.4497, 0.8218, 0.4497, 0.8218, 0.8468, 0.8218, 0.8468, 0.8145, 0.8468, 0.8145, 0.4497, 0.9224, 0.4497, 0.9224, 0.8468, 0.915, 0.8468, 0.915, 0.8468, 0.915, 0.4497, 0.9224, 0.4497, 0.915, 0.4497, 0.915, 0.8468, 0.9077, 0.8468, 0.9077, 0.8468, 0.9077, 0.4497, 0.915, 0.4497, 0.9077, 0.4497, 0.9077, 0.8468, 0.9009, 0.8468, 0.9009, 0.8468, 0.9009, 0.4497, 0.9077, 0.4497, 0.9009, 0.4497, 0.9009, 0.8468, 0.8936, 0.8468, 0.8936, 0.8468, 0.8936, 0.4497, 0.9009, 0.4497, 0.8862, 0.4497, 0.8936, 0.4497, 0.8936, 0.8468, 0.8936, 0.8468, 0.8862, 0.8468, 0.8862, 0.4497, 0.8862, 0.4497, 0.8862, 0.8468, 0.8789, 0.8468, 0.8789, 0.8468, 0.8789, 0.4497, 0.8862, 0.4497, 0.4604, 0.8657, 0.4597, 0.8636, 0.5449, 0.8636, 0.5449, 0.8636, 0.5459, 0.8657, 0.4604, 0.8657, 0.5459, 0.8657, 0.5459, 0.8636, 0.5493, 0.8636, 0.5493, 0.8636, 0.5498, 0.8657, 0.5459, 0.8657, 0.5498, 0.8657, 0.5498, 0.8636, 0.5537, 0.8636, 0.5537, 0.8636, 0.5542, 0.8657, 0.5498, 0.8657, 0.5542, 0.8657, 0.5542, 0.8636, 0.9478, 0.8636, 0.9478, 0.8636, 0.9478, 0.8657, 0.5542, 0.8657, 0.5542, 0.8928, 0.5542, 0.8657, 0.9478, 0.8657, 0.5498, 0.8657, 0.5542, 0.8657, 0.5542, 0.8928, 0.9478, 0.8657, 0.9478, 0.8928, 0.5542, 0.8928, 0.5459, 0.8657, 0.5498, 0.8657, 0.5498, 0.8928, 0.5542, 0.8928, 0.5498, 0.8928, 0.5498, 0.8657, 0.4604, 0.8657, 0.5459, 0.8657, 0.5459, 0.8928, 0.5498, 0.8928, 0.5459, 0.8928, 0.5459, 0.8657, 0.5459, 0.8928, 0.4604, 0.8928, 0.4604, 0.8657, 0.4607, 0.8972, 0.4604, 0.8928, 0.5459, 0.8928, 0.5459, 0.897, 0.5459, 0.8928, 0.5498, 0.8928, 0.5459, 0.8928, 0.5459, 0.897, 0.4607, 0.8972, 0.5498, 0.897, 0.5498, 0.8928, 0.5542, 0.8928, 0.5498, 0.8928, 0.5498, 0.897, 0.5459, 0.897, 0.5542, 0.897, 0.5542, 0.8928, 0.9478, 0.8928, 0.5542, 0.8928, 0.5542, 0.897, 0.5498, 0.897, 0.9478, 0.8928, 0.9478, 0.897, 0.5542, 0.897, 0.5542, 0.9268, 0.5542, 0.897, 0.9478, 0.897, 0.5498, 0.897, 0.5542, 0.897, 0.5542, 0.9268, 0.9478, 0.897, 0.9478, 0.9268, 0.5542, 0.9268, 0.5459, 0.897, 0.5498, 0.897, 0.5498, 0.9268, 0.5542, 0.9268, 0.5498, 0.9268, 0.5498, 0.897, 0.4607, 0.8972, 0.5459, 0.897, 0.5459, 0.9266, 0.5498, 0.9268, 0.5459, 0.9266, 0.5459, 0.897, 0.5459, 0.9266, 0.4607, 0.9266, 0.4607, 0.8972, 0.4604, 0.931, 0.4607, 0.9266, 0.5459, 0.9266, 0.5459, 0.931, 0.5459, 0.9266, 0.5498, 0.9268, 0.5459, 0.9266, 0.5459, 0.931, 0.4604, 0.931, 0.5498, 0.931, 0.5498, 0.9268, 0.5542, 0.9268, 0.5498, 0.9268, 0.5498, 0.931, 0.5459, 0.931, 0.5542, 0.931, 0.5542, 0.9268, 0.9478, 0.9268, 0.5542, 0.9268, 0.5542, 0.931, 0.5498, 0.931, 0.9478, 0.9268, 0.9478, 0.931, 0.5542, 0.931, 0.5542, 0.9581, 0.5542, 0.931, 0.9478, 0.931, 0.5498, 0.931, 0.5542, 0.931, 0.5542, 0.9581, 0.9478, 0.931, 0.9478, 0.9581, 0.5542, 0.9581, 0.5459, 0.931, 0.5498, 0.931, 0.5498, 0.9581, 0.5542, 0.9581, 0.5498, 0.9581, 0.5498, 0.931, 0.4604, 0.931, 0.5459, 0.931, 0.5459, 0.9581, 0.5498, 0.9581, 0.5459, 0.9581, 0.5459, 0.931, 0.5459, 0.9581, 0.4604, 0.9581, 0.4604, 0.931, 0.4607, 0.9623, 0.4604, 0.9581, 0.5459, 0.9581, 0.5459, 0.9623, 0.5459, 0.9581, 0.5498, 0.9581, 0.5459, 0.9581, 0.5459, 0.9623, 0.4607, 0.9623, 0.5459, 0.9919, 0.4607, 0.9919, 0.4607, 0.9623, 0.4607, 0.9623, 0.5459, 0.9623, 0.5459, 0.9919, 0.5498, 0.9919, 0.5459, 0.9919, 0.5459, 0.9623, 0.5498, 0.9581, 0.5498, 0.9623, 0.5459, 0.9623, 0.5459, 0.9623, 0.5498, 0.9623, 0.5498, 0.9919, 0.5498, 0.9623, 0.5498, 0.9581, 0.5542, 0.9581, 0.5542, 0.9919, 0.5498, 0.9919, 0.5498, 0.9623, 0.5542, 0.9581, 0.5542, 0.9623, 0.5498, 0.9623, 0.5498, 0.9623, 0.5542, 0.9623, 0.5542, 0.9919, 0.5542, 0.9623, 0.5542, 0.9581, 0.9478, 0.9581, 0.9478, 0.9581, 0.9478, 0.9623, 0.5542, 0.9623, 0.5542, 0.9919, 0.5542, 0.9623, 0.9478, 0.9623, 0.9478, 0.9623, 0.9478, 0.9919, 0.5542, 0.9919, 0.4895, 0.6687, 0.4895, 0.6677, 0.4917, 0.6702, 0.4895, 0.6687, 0.4917, 0.6702, 0.4917, 0.7004, 0.4917, 0.7004, 0.4895, 0.6995, 0.4895, 0.6687, 0.4895, 0.6995, 0.4917, 0.7004, 0.4895, 0.7017, 0.4895, 0.6995, 0.4895, 0.7017, 0.4619, 0.7017, 0.4619, 0.6687, 0.4895, 0.6687, 0.4895, 0.6995, 0.4895, 0.6667, 0.4895, 0.6687, 0.4619, 0.6687, 0.4619, 0.6687, 0.4619, 0.6667, 0.4895, 0.6667, 0.4619, 0.7017, 0.4619, 0.6995, 0.4895, 0.6995, 0.4895, 0.6995, 0.4619, 0.6995, 0.4619, 0.6687, 0.4619, 0.6995, 0.4619, 0.7017, 0.4597, 0.7004, 0.4619, 0.6995, 0.4597, 0.7004, 0.4597, 0.6702, 0.4597, 0.6702, 0.4619, 0.6687, 0.4619, 0.6995, 0.4619, 0.6687, 0.4597, 0.6702, 0.4619, 0.6677, 0.7334, 0.4111, 0.6694, 0.4111, 0.6694, 0.01416, 0.6694, 0.01416, 0.7334, 0.01416, 0.7334, 0.4111, 0.8145, 0.4111, 0.75, 0.4111, 0.75, 0.01416, 0.75, 0.01416, 0.8145, 0.01416, 0.8145, 0.4111, 0.008064, 0.2002, 0.008064, 0.6208, 0.3606, 0.6208, 0.3606, 0.6208, 0.3606, 0.2002, 0.008064, 0.2002, 0.008064, 0.9919, 0.429, 0.9919, 0.429, 0.6394, 0.429, 0.6394, 0.008064, 0.6394, 0.008064, 0.9919, 0.9678, 0.4219, 0.9678, 0.5564, 0.9595, 0.4219, 0.9595, 0.4219, 0.9678, 0.5564, 0.9595, 0.5564, 0.3792, 0.6208, 0.3792, 0.3564, 0.5083, 0.3564, 0.5083, 0.3564, 0.5083, 0.6208, 0.3792, 0.6208, 0.3628, 0.03174, 0.4973, 0.04053, 0.3628, 0.04053, 0.4973, 0.04053, 0.3628, 0.03174, 0.4973, 0.03174, 0.3792, 0.06592, 0.5083, 0.3306, 0.3792, 0.3306, 0.5083, 0.3306, 0.3792, 0.06592, 0.5083, 0.06592, 0.269, 0.1694, 0.008064, 0.1611, 0.269, 0.1611, 0.008064, 0.1611, 0.269, 0.1694, 0.008064, 0.1694, 0.269, 0.07275, 0.008064, 0.07275, 0.269, 0.06494, 0.269, 0.06494, 0.008064, 0.07275, 0.008064, 0.06494, 0.9678, 0.2603, 0.9678, 0.395, 0.9595, 0.2603, 0.9595, 0.2603, 0.9678, 0.395, 0.9595, 0.395, 0.7891, 0.572, 0.5244, 0.7017, 0.5244, 0.572, 0.5244, 0.7017, 0.7891, 0.572, 0.7891, 0.7017, 0.2983, 0.1694, 0.3071, 0.03516, 0.3071, 0.1694, 0.3071, 0.03516, 0.2983, 0.1694, 0.2983, 0.03516, 0.6533, 0.1465, 0.5244, 0.4111, 0.5244, 0.1465, 0.5244, 0.4111, 0.6533, 0.1465, 0.6533, 0.4111, 0.269, 0.105, 0.008064, 0.09668, 0.269, 0.09668, 0.008064, 0.09668, 0.269, 0.105, 0.008064, 0.105, 0.269, 0.04053, 0.008064, 0.04053, 0.269, 0.03271, 0.269, 0.03271, 0.008064, 0.04053, 0.008064, 0.03271, 0.9678, 0.09912, 0.9678, 0.2339, 0.9595, 0.09912, 0.9595, 0.09912, 0.9678, 0.2339, 0.9595, 0.2339, 0.4597, 0.7173, 0.7246, 0.7173, 0.7246, 0.8468, 0.7246, 0.8468, 0.4597, 0.8468, 0.4597, 0.7173, 0.3306, 0.1694, 0.3394, 0.03516, 0.3394, 0.1694, 0.3394, 0.03516, 0.3306, 0.1694, 0.3306, 0.03516, 0.7891, 0.4272, 0.5244, 0.5564, 0.5244, 0.4272, 0.5244, 0.5564, 0.7891, 0.4272, 0.7891, 0.5564, 0.269, 0.1372, 0.008064, 0.1289, 0.269, 0.1289, 0.008064, 0.1289, 0.269, 0.1372, 0.008064, 0.1372, 0.9512, 0.5857, 0.9512, 0.8468, 0.9434, 0.5857, 0.9434, 0.5857, 0.9512, 0.8468, 0.9434, 0.8468])
me_sm_soundwall_new.materials.append(mat_mi_racefenceconst)
me_sm_soundwall_new.materials.append(mat_m_glass_panels_nm)
me_sm_soundwall_new.materials.append(mat_mi_soundwallsconstruction)
me_sm_soundwall_new.update()
me_sm_soundwall_new.normals_split_custom_set([tuple(v) for v in zip(*[iter([0.5745, -2.262e-07, -0.8185, 0.5744, -2.043e-07, -0.8185, 0.9963, 2.824e-07, 0.08637, 0.9963, 2.824e-07, 0.08637, 0.9963, 3.305e-07, 0.08637, 0.5745, -2.262e-07, -0.8185, 0.9963, 3.305e-07, 0.08637, 0.9963, 2.824e-07, 0.08637, 0.4251, -1.088e-06, 0.9052, 0.4251, -1.088e-06, 0.9052, 0.4251, 5.572e-07, 0.9052, 0.9963, 3.305e-07, 0.08637, 0.4251, 5.572e-07, 0.9052, 0.4251, -1.088e-06, 0.9052, -0.5744, 2.657e-07, 0.8185, -0.5744, 2.657e-07, 0.8185, -0.5744, 6.184e-07, 0.8185, 0.4251, 5.572e-07, 0.9052, -0.5744, 6.184e-07, 0.8185, -0.5744, 2.657e-07, 0.8185, -0.9963, 1.072e-08, -0.0864, -0.9963, 1.072e-08, -0.0864, -0.9963, -2.911e-07, -0.08639, -0.5744, 6.184e-07, 0.8185, -0.425, -5.434e-07, -0.9052, -0.9963, -2.911e-07, -0.08639, -0.9963, 1.072e-08, -0.0864, -0.9963, 1.072e-08, -0.0864, -0.4251, 5.619e-07, -0.9052, -0.425, -5.434e-07, -0.9052, -0.425, -5.434e-07, -0.9052, -0.4251, 5.619e-07, -0.9052, 0.5744, -2.043e-07, -0.8185, 0.5744, -2.043e-07, -0.8185, 0.5745, -2.262e-07, -0.8185, -0.425, -5.434e-07, -0.9052, -0.425, -4.327e-07, -0.9052, -0.425, -5.844e-07, -0.9052, 0.5744, -2.529e-07, -0.8185, 0.5744, -2.529e-07, -0.8185, 0.5745, 2.631e-07, -0.8185, -0.425, -4.327e-07, -0.9052, 0.5745, 2.631e-07, -0.8185, 0.5744, -2.529e-07, -0.8185, 0.9963, 2.826e-07, 0.08637, 0.9963, 2.826e-07, 0.08637, 0.9963, 3.351e-07, 0.08638, 0.5745, 2.631e-07, -0.8185, 0.9963, 3.351e-07, 0.08638, 0.9963, 2.826e-07, 0.08637, 0.4251, 4.606e-07, 0.9052, 0.4251, 4.606e-07, 0.9052, 0.4251, 4.781e-07, 0.9052, 0.9963, 3.351e-07, 0.08638, 0.4251, 4.781e-07, 0.9052, 0.4251, 4.606e-07, 0.9052, -0.5744, 1.787e-07, 0.8185, -0.5744, 1.787e-07, 0.8185, -0.5744, -8.861e-07, 0.8185, 0.4251, 4.781e-07, 0.9052, -0.5744, -8.861e-07, 0.8185, -0.5744, 1.787e-07, 0.8185, -0.9963, -3.313e-07, -0.08639, -0.9963, -3.313e-07, -0.08639, -0.9963, -2.947e-07, -0.0864, -0.5744, -8.861e-07, 0.8185, -0.425, -4.327e-07, -0.9052, -0.9963, -2.947e-07, -0.0864, -0.9963, -3.313e-07, -0.08639, -0.9963, -3.313e-07, -0.08639, -0.425, -5.844e-07, -0.9052, -0.425, -4.327e-07, -0.9052, -0.425, -4.327e-07, -0.9052, -0.4251, -5.844e-07, -0.9052, 0.5744, -2.529e-07, -0.8185, 0.5744, -2.529e-07, -0.8185, 0.5744, -1.448e-07, -0.8186, -0.425, -4.327e-07, -0.9052, 0.5744, -1.448e-07, -0.8186, 0.5744, -2.529e-07, -0.8185, 0.9963, -1.797e-08, 0.08637, 0.9963, -1.797e-08, 0.08637, 0.9963, 3.351e-07, 0.08638, 0.5744, -1.448e-07, -0.8186, 0.9963, 3.351e-07, 0.08638, 0.9963, -1.797e-08, 0.08637, 0.425, 4.606e-07, 0.9052, 0.425, 4.606e-07, 0.9052, 0.425, 4.781e-07, 0.9052, 0.9963, 3.351e-07, 0.08638, 0.425, 4.781e-07, 0.9052, 0.425, 4.606e-07, 0.9052, -0.5744, 1.787e-07, 0.8185, -0.5744, 1.787e-07, 0.8185, -0.5745, 1.337e-07, 0.8185, 0.425, 4.781e-07, 0.9052, -0.5745, 1.337e-07, 0.8185, -0.5744, 1.787e-07, 0.8185, -0.9963, 3.398e-08, -0.08639, -0.9963, 3.398e-08, -0.08639, -0.9963, -2.947e-07, -0.0864, -0.5745, 1.337e-07, 0.8185, -0.425, -4.327e-07, -0.9052, -0.9963, -2.947e-07, -0.0864, -0.9963, 3.398e-08, -0.08639, -0.9963, 3.398e-08, -0.08639, -0.4251, -5.844e-07, -0.9052, -0.425, -4.327e-07, -0.9052, 0.5745, -2.262e-07, -0.8185, 0.5744, -2.043e-07, -0.8185, 0.9963, -3.941e-07, 0.08637, 0.9963, -3.941e-07, 0.08637, 0.9963, 3.305e-07, 0.08649, 0.5745, -2.262e-07, -0.8185, 0.9963, 3.305e-07, 0.08649, 0.9963, -3.941e-07, 0.08637, 0.4251, 5.612e-07, 0.9052, 0.4251, 5.612e-07, 0.9052, 0.425, 5.572e-07, 0.9052, 0.9963, 3.305e-07, 0.08649, 0.425, 5.572e-07, 0.9052, 0.4251, 5.612e-07, 0.9052, -0.5744, 2.657e-07, 0.8185, -0.5744, 2.657e-07, 0.8185, -0.5744, 2.511e-07, 0.8185, 0.425, 5.572e-07, 0.9052, -0.5744, 2.511e-07, 0.8185, -0.5744, 2.657e-07, 0.8185, -0.9963, 1.072e-08, -0.0864, -0.9963, 1.072e-08, -0.0864, -0.9963, -2.911e-07, -0.08639, -0.5744, 2.511e-07, 0.8185, -0.4251, -5.434e-07, -0.9052, -0.9963, -2.911e-07, -0.08639, -0.9963, 1.072e-08, -0.0864, -0.9963, 1.072e-08, -0.0864, -0.4251, 5.619e-07, -0.9052, -0.4251, -5.434e-07, -0.9052, -0.4251, -5.434e-07, -0.9052, -0.4251, 5.619e-07, -0.9052, 0.5744, -2.043e-07, -0.8185, 0.5744, -2.043e-07, -0.8185, 0.5745, -2.262e-07, -0.8185, -0.4251, -5.434e-07, -0.9052, -0.8815, -2.639e-05, 0.4722, -1.043e-06, 1.0, -2.277e-05, -9.358e-06, 1.0, -1.568e-05, -9.358e-06, 1.0, -1.568e-05, -0.9154, -2.289e-05, 0.4025, -0.8815, -2.639e-05, 0.4722, -0.9154, -2.289e-05, 0.4025, -9.358e-06, 1.0, -1.568e-05, -3.213e-05, 1.0, -1.837e-05, -3.213e-05, 1.0, -1.837e-05, -0.9697, -4.321e-06, 0.2444, -0.9154, -2.289e-05, 0.4025, -0.9697, -4.321e-06, 0.2444, -3.213e-05, 1.0, -1.837e-05, -1.46e-05, 1.0, 1.988e-05, -1.46e-05, 1.0, 1.988e-05, -0.9975, -1.723e-05, 0.07069, -0.9697, -4.321e-06, 0.2444, -0.9975, -1.723e-05, 0.07069, -1.46e-05, 1.0, 1.988e-05, -1.07e-05, 1.0, -2.706e-07, -1.07e-05, 1.0, -2.706e-07, -1.0, -1.308e-05, -1.127e-07, -0.9975, -1.723e-05, 0.07069, -0.9974, 2.98e-06, 0.07275, -0.9975, -1.723e-05, 0.07069, -1.0, -1.308e-05, -1.127e-07, -0.9697, -4.321e-06, 0.2444, -0.9975, -1.723e-05, 0.07069, -0.9974, 2.98e-06, 0.07275, -1.0, -1.308e-05, -1.127e-07, -1.0, 7.838e-06, 2.427e-06, -0.9974, 2.98e-06, 0.07275, -0.9154, -2.289e-05, 0.4025, -0.9697, -4.321e-06, 0.2444, -0.9697, -2.182e-05, 0.2444, -0.9974, 2.98e-06, 0.07275, -0.9697, -2.182e-05, 0.2444, -0.9697, -4.321e-06, 0.2444, -0.8815, -2.639e-05, 0.4722, -0.9154, -2.289e-05, 0.4025, -0.9125, -2.31e-05, 0.4091, -0.9697, -2.182e-05, 0.2444, -0.9125, -2.31e-05, 0.4091, -0.9154, -2.289e-05, 0.4025, -0.9125, -2.31e-05, 0.4091, -0.8815, 1.652e-05, 0.4722, -0.8815, -2.639e-05, 0.4722, 2.366e-05, -1.0, -9.686e-06, -0.8815, 1.652e-05, 0.4722, -0.9125, -2.31e-05, 0.4091, 9.125e-06, -1.0, -1.134e-05, -0.9125, -2.31e-05, 0.4091, -0.9697, -2.182e-05, 0.2444, -0.9125, -2.31e-05, 0.4091, 9.125e-06, -1.0, -1.134e-05, 2.366e-05, -1.0, -9.686e-06, -3.629e-05, -1.0, -1.974e-05, -0.9697, -2.182e-05, 0.2444, -0.9974, 2.98e-06, 0.07275, -0.9697, -2.182e-05, 0.2444, -3.629e-05, -1.0, -1.974e-05, 9.125e-06, -1.0, -1.134e-05, 2.75e-06, -1.0, 1.49e-05, -0.9974, 2.98e-06, 0.07275, -1.0, 7.838e-06, 2.427e-06, -0.9974, 2.98e-06, 0.07275, 2.75e-06, -1.0, 1.49e-05, -3.629e-05, -1.0, -1.974e-05, -1.0, 7.838e-06, 2.427e-06, 6.646e-06, -1.0, 3.664e-06, 2.75e-06, -1.0, 1.49e-05, -2.044e-05, -1.0, 2.099e-05, 2.75e-06, -1.0, 1.49e-05, 6.646e-06, -1.0, 3.664e-06, -3.629e-05, -1.0, -1.974e-05, 2.75e-06, -1.0, 1.49e-05, -2.044e-05, -1.0, 2.099e-05, 6.646e-06, -1.0, 3.664e-06, 1.618e-05, -1.0, -0.0001429, -2.044e-05, -1.0, 2.099e-05, 9.125e-06, -1.0, -1.134e-05, -3.629e-05, -1.0, -1.974e-05, 1.465e-05, -1.0, -2.921e-05, -2.044e-05, -1.0, 2.099e-05, 1.465e-05, -1.0, -2.921e-05, -3.629e-05, -1.0, -1.974e-05, 2.366e-05, -1.0, -9.686e-06, 9.125e-06, -1.0, -1.134e-05, 2.345e-05, -1.0, -4.277e-06, 1.465e-05, -1.0, -2.921e-05, 2.345e-05, -1.0, -4.277e-06, 9.125e-06, -1.0, -1.134e-05, 2.345e-05, -1.0, -4.277e-06, -1.928e-05, -1.0, 3.323e-06, 2.366e-05, -1.0, -9.686e-06, 0.8815, 7.534e-06, -0.4722, -1.928e-05, -1.0, 3.323e-06, 2.345e-05, -1.0, -4.277e-06, 0.9125, 1.341e-06, -0.4091, 2.345e-05, -1.0, -4.277e-06, 1.465e-05, -1.0, -2.921e-05, 2.345e-05, -1.0, -4.277e-06, 0.9125, 1.341e-06, -0.4091, 0.8815, 7.534e-06, -0.4722, 0.9697, -5.457e-06, -0.2444, 1.465e-05, -1.0, -2.921e-05, -2.044e-05, -1.0, 2.099e-05, 1.465e-05, -1.0, -2.921e-05, 0.9697, -5.457e-06, -0.2444, 0.9125, 1.341e-06, -0.4091, 0.9975, 1.994e-05, -0.07068, -2.044e-05, -1.0, 2.099e-05, 1.618e-05, -1.0, -0.0001429, -2.044e-05, -1.0, 2.099e-05, 0.9975, 1.994e-05, -0.07068, 0.9697, -5.457e-06, -0.2444, 1.618e-05, -1.0, -0.0001429, 1.0, 1.839e-05, 1.127e-07, 0.9975, 1.994e-05, -0.07068, 0.9972, -4.295e-05, -0.0742, 0.9975, 1.994e-05, -0.07068, 1.0, 1.839e-05, 1.127e-07, 0.9697, -5.457e-06, -0.2444, 0.9975, 1.994e-05, -0.07068, 0.9972, -4.295e-05, -0.0742, 1.0, 1.839e-05, 1.127e-07, 1.0, -2.205e-06, 5.664e-06, 0.9972, -4.295e-05, -0.0742, 0.9125, 1.341e-06, -0.4091, 0.9697, -5.457e-06, -0.2444, 0.9678, 1.701e-05, -0.2518, 0.9972, -4.295e-05, -0.0742, 0.9678, 1.701e-05, -0.2518, 0.9697, -5.457e-06, -0.2444, 0.8815, 7.534e-06, -0.4722, 0.9125, 1.341e-06, -0.4091, 0.9125, 8.821e-06, -0.409, 0.9678, 1.701e-05, -0.2518, 0.9125, 8.821e-06, -0.409, 0.9125, 1.341e-06, -0.4091, 0.9125, 8.821e-06, -0.409, 0.8815, -1.094e-05, -0.4722, 0.8815, 7.534e-06, -0.4722, -1.264e-05, 1.0, -2.196e-05, 0.8815, -1.094e-05, -0.4722, 0.9125, 8.821e-06, -0.409, -2.14e-05, 1.0, 1.95e-05, 0.9125, 8.821e-06, -0.409, 0.9678, 1.701e-05, -0.2518, 0.9125, 8.821e-06, -0.409, -2.14e-05, 1.0, 1.95e-05, -1.264e-05, 1.0, -2.196e-05, -9.358e-06, 1.0, -1.568e-05, -1.043e-06, 1.0, -2.277e-05, -1.264e-05, 1.0, -2.196e-05, -1.264e-05, 1.0, -2.196e-05, -2.14e-05, 1.0, 1.95e-05, -9.358e-06, 1.0, -1.568e-05, -3.213e-05, 1.0, -1.837e-05, -9.358e-06, 1.0, -1.568e-05, -2.14e-05, 1.0, 1.95e-05, 0.9678, 1.701e-05, -0.2518, -1.952e-05, 1.0, 1.74e-05, -2.14e-05, 1.0, 1.95e-05, -2.14e-05, 1.0, 1.95e-05, -1.952e-05, 1.0, 1.74e-05, -3.213e-05, 1.0, -1.837e-05, -1.952e-05, 1.0, 1.74e-05, 0.9678, 1.701e-05, -0.2518, 0.9972, -4.295e-05, -0.0742, -1.46e-05, 1.0, 1.988e-05, -3.213e-05, 1.0, -1.837e-05, -1.952e-05, 1.0, 1.74e-05, 0.9972, -4.295e-05, -0.0742, -2.205e-05, 1.0, 3.841e-06, -1.952e-05, 1.0, 1.74e-05, -1.952e-05, 1.0, 1.74e-05, -2.205e-05, 1.0, 3.841e-06, -1.46e-05, 1.0, 1.988e-05, -2.205e-05, 1.0, 3.841e-06, 0.9972, -4.295e-05, -0.0742, 1.0, -2.205e-06, 5.664e-06, 1.0, -2.205e-06, 5.664e-06, -1.237e-05, 1.0, 2.999e-06, -2.205e-05, 1.0, 3.841e-06, -1.46e-05, 1.0, 1.988e-05, -2.205e-05, 1.0, 3.841e-06, -1.237e-05, 1.0, 2.999e-06, -1.237e-05, 1.0, 2.999e-06, -1.07e-05, 1.0, -2.706e-07, -1.46e-05, 1.0, 1.988e-05, 2.268e-05, -1.936e-05, 1.0, 0.8815, -1.094e-05, -0.4722, -1.264e-05, 1.0, -2.196e-05, 2.268e-05, -1.936e-05, 1.0, -1.264e-05, 1.0, -2.196e-05, -1.043e-06, 1.0, -2.277e-05, -1.043e-06, 1.0, -2.277e-05, 3.619e-05, 6.706e-06, 1.0, 2.268e-05, -1.936e-05, 1.0, 3.619e-05, 6.706e-06, 1.0, -1.043e-06, 1.0, -2.277e-05, -0.8815, -2.639e-05, 0.4722, 3.619e-05, 6.706e-06, 1.0, -0.8815, -2.639e-05, 0.4722, -0.8815, 1.652e-05, 0.4722, -2.14e-05, -1.87e-05, 1.0, 2.268e-05, -1.936e-05, 1.0, 3.619e-05, 6.706e-06, 1.0, 0.8815, -1.094e-05, -0.4722, 2.268e-05, -1.936e-05, 1.0, -2.14e-05, -1.87e-05, 1.0, -2.14e-05, -1.87e-05, 1.0, 0.8815, 7.534e-06, -0.4722, 0.8815, -1.094e-05, -0.4722, -0.8815, 1.652e-05, 0.4722, 3.427e-06, -2.377e-05, 1.0, 3.619e-05, 6.706e-06, 1.0, 3.619e-05, 6.706e-06, 1.0, 3.427e-06, -2.377e-05, 1.0, -2.14e-05, -1.87e-05, 1.0, 3.427e-06, -2.377e-05, 1.0, -0.8815, 1.652e-05, 0.4722, 2.366e-05, -1.0, -9.686e-06, 3.427e-06, -2.377e-05, 1.0, 2.366e-05, -1.0, -9.686e-06, -1.928e-05, -1.0, 3.323e-06, -1.928e-05, -1.0, 3.323e-06, -2.14e-05, -1.87e-05, 1.0, 3.427e-06, -2.377e-05, 1.0, -2.14e-05, -1.87e-05, 1.0, -1.928e-05, -1.0, 3.323e-06, 0.8815, 7.534e-06, -0.4722, 0.8764, 6.867e-07, -0.4816, 0.8764, 1.333e-07, -0.4816, 0.8764, -1.893e-07, -0.4816, 0.8764, -1.893e-07, -0.4816, 0.8764, -8.122e-08, -0.4815, 0.8764, 6.867e-07, -0.4816, 0.8764, -3.053e-07, -0.4816, 0.8764, 1.286e-07, -0.4815, 0.8764, -1.893e-07, -0.4816, 0.8764, -1.893e-07, -0.4816, 0.8764, -7.894e-08, -0.4816, 0.8764, -3.053e-07, -0.4816, 1.0, 0.0, 0.0, 1.0, 0.0, 0.0, 1.0, 0.0, 0.0, 1.0, 0.0, 0.0, 1.0, 0.0, 0.0, 1.0, 0.0, 0.0, 1.0, 0.0, 0.0, 1.0, 0.0, 0.0, 1.0, 0.0, 0.0, 1.0, 0.0, 0.0, 1.0, 0.0, 0.0, 1.0, 0.0, 0.0, 0.0, 1.0, 0.0, 0.0, 1.0, -1.209e-06, 0.0, 1.0, -5.004e-08, 0.0, 1.0, -5.004e-08, 0.0, 1.0, -1.209e-06, 0.0, 1.0, -1.259e-06, 1.0, 7.512e-08, -1.453e-07, 1.0, 6.096e-08, -1.453e-07, 1.0, 6.713e-08, -1.453e-07, 1.0, 6.713e-08, -1.453e-07, 1.0, 8.128e-08, -1.453e-07, 1.0, 7.512e-08, -1.453e-07, 0.0, -1.0, 3.849e-07, 0.0, -1.0, -5.143e-08, 0.0, -1.0, 4.037e-07, 0.0, -1.0, -5.143e-08, 0.0, -1.0, 3.849e-07, 0.0, -1.0, -7.028e-08, -1.0, -8.128e-08, 1.611e-07, -1.0, -8.128e-08, 1.659e-07, -1.0, -8.128e-08, 1.695e-07, -1.0, -8.128e-08, 1.659e-07, -1.0, -8.128e-08, 1.611e-07, -1.0, -8.128e-08, 1.574e-07, 0.0, -4.001e-07, -1.0, 0.0, -4.001e-07, -1.0, 0.0, -4.001e-07, -1.0, 0.0, -4.001e-07, -1.0, 0.0, -4.001e-07, -1.0, 0.0, -4.001e-07, -1.0, 0.0, 4.001e-07, 1.0, 0.0, 4.001e-07, 1.0, 0.0, 4.001e-07, 1.0, 0.0, 4.001e-07, 1.0, 0.0, 4.001e-07, 1.0, 0.0, 4.001e-07, 1.0, 0.0, 1.0, -6.293e-07, 0.0, 1.0, -1.234e-06, 0.0, 1.0, -6.544e-07, 0.0, 1.0, -6.544e-07, 0.0, 1.0, -1.234e-06, 0.0, 1.0, -1.259e-06, 1.0, 7.512e-08, -1.453e-07, 1.0, 6.713e-08, -1.453e-07, 1.0, 6.096e-08, -1.453e-07, 1.0, 6.713e-08, -1.453e-07, 1.0, 7.512e-08, -1.453e-07, 1.0, 8.128e-08, -1.453e-07, 0.0, -1.0, -3.152e-09, 0.0, -1.0, 2.14e-07, 0.0, -1.0, -1.253e-08, 0.0, -1.0, 2.14e-07, 0.0, -1.0, -3.152e-09, 0.0, -1.0, 2.234e-07, -1.0, -7.922e-08, 1.611e-07, -1.0, -8.334e-08, 1.659e-07, -1.0, -7.604e-08, 1.574e-07, -1.0, -8.334e-08, 1.659e-07, -1.0, -7.922e-08, 1.611e-07, -1.0, -8.653e-08, 1.695e-07, 0.0, -4.001e-07, -1.0, 0.0, -4.001e-07, -1.0, 0.0, -4.001e-07, -1.0, 0.0, -4.001e-07, -1.0, 0.0, -4.001e-07, -1.0, 0.0, -4.001e-07, -1.0, 0.0, 4.001e-07, 1.0, 0.0, 4.001e-07, 1.0, 0.0, 4.001e-07, 1.0, 0.0, 4.001e-07, 1.0, 0.0, 4.001e-07, 1.0, 0.0, 4.001e-07, 1.0, 0.0, 1.0, -6.293e-07, 0.0, 1.0, -2.502e-08, 0.0, 1.0, -6.043e-07, 0.0, 1.0, -6.043e-07, 0.0, 1.0, -2.502e-08, 0.0, 1.0, 0.0, 1.0, 7.512e-08, -1.453e-07, 1.0, 6.096e-08, -1.453e-07, 1.0, 6.713e-08, -1.453e-07, 1.0, 6.713e-08, -1.453e-07, 1.0, 8.128e-08, -1.453e-07, 1.0, 7.512e-08, -1.453e-07, 0.0, -1.0, 2.038e-07, 0.0, -1.0, 2.053e-07, 0.0, -1.0, 2.038e-07, 0.0, -1.0, 2.053e-07, 0.0, -1.0, 2.038e-07, 0.0, -1.0, 2.053e-07, -1.0, -8.128e-08, 1.611e-07, -1.0, -8.128e-08, 1.659e-07, -1.0, -8.128e-08, 1.695e-07, -1.0, -8.128e-08, 1.659e-07, -1.0, -8.128e-08, 1.611e-07, -1.0, -8.128e-08, 1.574e-07, 0.0, -4.001e-07, -1.0, 0.0, -4.001e-07, -1.0, 0.0, -4.001e-07, -1.0, 0.0, -4.001e-07, -1.0, 0.0, -4.001e-07, -1.0, 0.0, -4.001e-07, -1.0, 0.0, 4.001e-07, 1.0, 0.0, 4.001e-07, 1.0, 0.0, 4.001e-07, 1.0, 0.0, 4.001e-07, 1.0, 0.0, 4.001e-07, 1.0, 0.0, 4.001e-07, 1.0])] * 3)])
me_cube_004 = bpy.data.meshes.new('Cube.004')
me_cube_004.from_pydata([(0.2377, -0.075, 1.965), (0.2377, -0.075, -0.001159), (0.2377, -15.0, 1.99), (0.06835, -10.02, 0.02384), (0.0, -0.05, -0.001159), (0.0, -15.0, 2.0), (0.0, -15.0, -0.001159), (0.2403, 0.0, 2.0), (0.2403, 0.0, 0.0), (0.2403, -0.05, 2.0), (0.2403, -0.05, 0.0), (0.0, 0.0, 2.0), (0.0, 0.0, 0.0), (0.0, -0.05, 2.0), (0.0, -0.05, 0.0), (0.05, -0.05, -0.001159), (0.05, -0.05, 2.0), (0.07753, -15.0, 2.0), (0.07753, -15.0, 1.99), (0.05, -0.05, 1.99), (0.2377, -15.05, -0.001159), (0.0, -15.05, 2.0), (0.0, -15.05, -0.001159), (0.2377, -15.0, 2.0), (0.2377, -15.05, 2.0), (0.2377, -14.98, 1.965), (0.2377, -15.0, -0.001159), (0.07753, -15.0, -0.001159), (0.2377, -14.98, -0.001159), (0.2403, -0.05, 1.99), (0.2377, -10.03, -0.001159), (0.2377, -5.067, -0.001159), (0.2377, -9.983, 1.965), (0.2377, -5.067, 1.965), (0.06835, -10.02, 1.99), (0.05918, -5.033, 1.99), (0.2377, -5.017, 1.965), (0.2377, -5.017, -0.001159), (0.2377, -9.983, -0.001159), (0.05918, -5.033, 0.02384), (0.2377, -10.03, 1.965), (0.0, -5.033, -0.001159), (0.0, -10.02, -0.001159), (0.0, -5.033, 2.0), (0.0, -10.02, 2.0), (0.06835, -10.02, 2.0), (0.05918, -5.033, 2.0)], [], [(41, 43, 13, 4), (0, 1, 15, 19), (13, 16, 9, 7, 11), (8, 7, 9, 29, 10), (12, 11, 7, 8), (14, 13, 11, 12), (30, 40, 25, 28), (43, 46, 16, 13), (35, 36, 0, 19), (16, 19, 29, 9), (22, 20, 24, 21), (5, 6, 22, 21), (23, 17, 5, 21, 24), (2, 23, 24, 20, 26), (25, 18, 27, 28), (2, 26, 27, 18, 17, 23), (29, 19, 15, 10), (18, 25, 40, 34), (34, 32, 33, 35), (1, 0, 36, 37), (31, 33, 32, 38), (35, 33, 31, 39), (36, 35, 39, 37), (32, 34, 3, 38), (34, 40, 30, 3), (5, 17, 45, 44), (44, 45, 46, 43), (6, 5, 44, 42), (42, 44, 43, 41), (17, 18, 34, 45), (35, 46, 45, 34), (16, 46, 35, 19)])
_uv = me_cube_004.uv_layers.new(name='UVMap')
_uv.uv.foreach_set('vector', [0.4102, 0.4938, 0.2145, 0.4938, 0.2145, 0.006245, 0.4102, 0.006245, 0.05951, 0.5136, 0.05951, 0.7059, 0.04101, 0.7059, 0.04101, 0.5111, 0.6544, 0.01114, 0.6495, 0.01114, 0.6309, 0.01114, 0.6309, 0.006245, 0.6544, 0.006246, 0.02363, 0.7068, 0.02363, 0.5111, 0.02852, 0.5112, 0.02852, 0.5121, 0.02852, 0.7068, 0.4837, 0.7019, 0.4837, 0.5062, 0.5072, 0.5062, 0.5072, 0.7019, 0.4789, 0.7019, 0.4789, 0.5063, 0.4837, 0.5062, 0.4837, 0.7019, 0.8949, 0.4897, 0.7026, 0.4897, 0.7026, 0.006246, 0.8949, 0.006246, 0.6544, 0.4986, 0.6486, 0.4986, 0.6495, 0.01114, 0.6544, 0.01114, 0.9259, 0.4938, 0.9083, 0.4922, 0.9074, 0.008726, 0.9259, 0.006245, 0.5739, 0.5062, 0.5739, 0.5072, 0.5553, 0.5072, 0.5553, 0.5062, 0.5429, 0.702, 0.5197, 0.702, 0.5197, 0.5062, 0.5429, 0.5062, 0.006246, 0.4938, 0.202, 0.4938, 0.202, 0.4986, 0.006246, 0.4986, 0.6669, 0.4938, 0.6825, 0.4938, 0.6901, 0.4938, 0.6901, 0.4986, 0.6669, 0.4986, 0.006246, 0.5121, 0.006246, 0.5111, 0.01114, 0.5111, 0.01114, 0.7069, 0.006246, 0.7069, 0.6309, 0.5136, 0.6467, 0.5111, 0.6467, 0.7059, 0.6309, 0.7059, 0.602, 0.5072, 0.602, 0.702, 0.5864, 0.702, 0.5864, 0.5072, 0.5864, 0.5062, 0.602, 0.5062, 0.5553, 0.5072, 0.5739, 0.5072, 0.5739, 0.702, 0.5553, 0.7019, 0.9851, 0.4938, 0.9693, 0.4913, 0.9684, 0.007908, 0.9851, 0.006245, 0.9559, 0.4938, 0.9392, 0.4905, 0.9384, 0.00954, 0.9559, 0.006246, 0.8949, 0.9856, 0.7026, 0.9856, 0.7026, 0.5022, 0.8949, 0.5022, 0.4068, 0.9872, 0.2145, 0.9872, 0.2145, 0.5062, 0.4068, 0.5062, 0.072, 0.5111, 0.08968, 0.5136, 0.08968, 0.7059, 0.072, 0.7034, 0.1022, 0.5136, 0.1197, 0.5111, 0.1197, 0.7034, 0.1022, 0.7059, 0.1322, 0.5136, 0.149, 0.5111, 0.149, 0.7034, 0.1322, 0.7059, 0.1615, 0.5111, 0.1781, 0.5136, 0.1781, 0.7059, 0.1615, 0.7034, 0.6901, 0.4938, 0.6825, 0.4938, 0.6834, 0.006245, 0.6901, 0.006246, 0.426, 0.9938, 0.4193, 0.9938, 0.4201, 0.5062, 0.4259, 0.5062, 0.202, 0.4938, 0.006246, 0.4938, 0.006245, 0.006246, 0.202, 0.006246, 0.6184, 0.4938, 0.4227, 0.4938, 0.4227, 0.006246, 0.6184, 0.006246, 0.4384, 0.5062, 0.4394, 0.5062, 0.4394, 0.9938, 0.4384, 0.9938, 0.4664, 0.9938, 0.4654, 0.9938, 0.4654, 0.5062, 0.4664, 0.5062, 0.4519, 0.9938, 0.4519, 0.5062, 0.4529, 0.5062, 0.4529, 0.9938])
_ca = me_cube_004.color_attributes.new('Attribute', 'BYTE_COLOR', 'CORNER')
_ca.data.foreach_set('color', [0.1746, 0.1529, 1.0, 1.0, 0.1746, 0.1529, 1.0, 1.0, 0.1746, 0.1529, 1.0, 1.0, 0.1746, 0.1529, 1.0, 1.0, 0.0, 1.0, 0.001214, 1.0, 0.0, 1.0, 0.001214, 1.0, 0.0, 1.0, 0.001214, 1.0, 0.0, 1.0, 0.001214, 1.0, 0.1746, 0.1529, 1.0, 1.0, 0.1746, 0.1529, 1.0, 1.0, 0.1746, 0.1529, 1.0, 1.0, 0.1746, 0.1529, 1.0, 1.0, 0.1746, 0.1529, 1.0, 1.0, 0.1746, 0.1529, 1.0, 1.0, 0.1746, 0.1529, 1.0, 1.0, 0.1746, 0.1529, 1.0, 1.0, 0.1746, 0.1529, 1.0, 1.0, 0.1746, 0.1529, 1.0, 1.0, 0.1746, 0.1529, 1.0, 1.0, 0.1746, 0.1529, 1.0, 1.0, 0.1746, 0.1529, 1.0, 1.0, 0.1746, 0.1529, 1.0, 1.0, 0.1746, 0.1529, 1.0, 1.0, 0.1746, 0.1529, 1.0, 1.0, 0.1746, 0.1529, 1.0, 1.0, 0.1746, 0.1529, 1.0, 1.0, 0.0, 1.0, 0.001214, 1.0, 0.0, 1.0, 0.001214, 1.0, 0.0, 1.0, 0.001214, 1.0, 0.0, 1.0, 0.001214, 1.0, 0.1746, 0.1529, 1.0, 1.0, 0.1746, 0.1529, 1.0, 1.0, 0.1746, 0.1529, 1.0, 1.0, 0.1746, 0.1529, 1.0, 1.0, 0.0, 1.0, 0.001214, 1.0, 0.0, 1.0, 0.001214, 1.0, 0.0, 1.0, 0.001214, 1.0, 0.0, 1.0, 0.001214, 1.0, 0.1746, 0.1529, 1.0, 1.0, 0.0, 1.0, 0.001214, 1.0, 0.1746, 0.1529, 1.0, 1.0, 0.1746, 0.1529, 1.0, 1.0, 0.1746, 0.1529, 1.0, 1.0, 0.1746, 0.1529, 1.0, 1.0, 0.1746, 0.1529, 1.0, 1.0, 0.1746, 0.1529, 1.0, 1.0, 0.1746, 0.1529, 1.0, 1.0, 0.1746, 0.1529, 1.0, 1.0, 0.1746, 0.1529, 1.0, 1.0, 0.1746, 0.1529, 1.0, 1.0, 0.1746, 0.1529, 1.0, 1.0, 0.1746, 0.1529, 1.0, 1.0, 0.1746, 0.1529, 1.0, 1.0, 0.1746, 0.1529, 1.0, 1.0, 0.1746, 0.1529, 1.0, 1.0, 0.1746, 0.1529, 1.0, 1.0, 0.1746, 0.1529, 1.0, 1.0, 0.1746, 0.1529, 1.0, 1.0, 0.1746, 0.1529, 1.0, 1.0, 0.1746, 0.1529, 1.0, 1.0, 0.0, 1.0, 0.001214, 1.0, 0.0, 1.0, 0.001214, 1.0, 0.0, 1.0, 0.001214, 1.0, 0.0, 1.0, 0.001214, 1.0, 0.1746, 0.1529, 1.0, 1.0, 0.1746, 0.1529, 1.0, 1.0, 0.0, 1.0, 0.001214, 1.0, 0.0, 1.0, 0.001214, 1.0, 0.1746, 0.1529, 1.0, 1.0, 0.1746, 0.1529, 1.0, 1.0, 0.1746, 0.1529, 1.0, 1.0, 0.0, 1.0, 0.001214, 1.0, 0.0, 1.0, 0.001214, 1.0, 0.1746, 0.1529, 1.0, 1.0, 0.0, 1.0, 0.001214, 1.0, 0.0, 1.0, 0.001214, 1.0, 0.0, 1.0, 0.001214, 1.0, 0.0, 1.0, 0.001214, 1.0, 0.0, 1.0, 0.001214, 1.0, 0.0, 1.0, 0.001214, 1.0, 0.0, 1.0, 0.001214, 1.0, 0.0, 1.0, 0.001214, 1.0, 0.0, 1.0, 0.001214, 1.0, 0.0, 1.0, 0.001214, 1.0, 0.0, 1.0, 0.001214, 1.0, 0.0, 1.0, 0.001214, 1.0, 0.0, 1.0, 0.001214, 1.0, 0.0, 1.0, 0.001214, 1.0, 0.0, 1.0, 0.001214, 1.0, 0.0, 1.0, 0.001214, 1.0, 0.0, 1.0, 0.001214, 1.0, 0.0, 1.0, 0.001214, 1.0, 0.0, 1.0, 0.001214, 1.0, 0.0, 1.0, 0.001214, 1.0, 0.0, 1.0, 0.001214, 1.0, 0.0, 1.0, 0.001214, 1.0, 0.0, 1.0, 0.001214, 1.0, 0.0, 1.0, 0.001214, 1.0, 0.0, 1.0, 0.001214, 1.0, 0.0, 1.0, 0.001214, 1.0, 0.0, 1.0, 0.001214, 1.0, 0.0, 1.0, 0.001214, 1.0, 0.0, 1.0, 0.001214, 1.0, 0.0, 1.0, 0.001214, 1.0, 0.0, 1.0, 0.001214, 1.0, 0.0, 1.0, 0.001214, 1.0, 0.1746, 0.1529, 1.0, 1.0, 0.1746, 0.1529, 1.0, 1.0, 0.1746, 0.1529, 1.0, 1.0, 0.1746, 0.1529, 1.0, 1.0, 0.1746, 0.1529, 1.0, 1.0, 0.1746, 0.1529, 1.0, 1.0, 0.1746, 0.1529, 1.0, 1.0, 0.1746, 0.1529, 1.0, 1.0, 0.1746, 0.1529, 1.0, 1.0, 0.1746, 0.1529, 1.0, 1.0, 0.1746, 0.1529, 1.0, 1.0, 0.1746, 0.1529, 1.0, 1.0, 0.1746, 0.1529, 1.0, 1.0, 0.1746, 0.1529, 1.0, 1.0, 0.1746, 0.1529, 1.0, 1.0, 0.1746, 0.1529, 1.0, 1.0, 0.1746, 0.1529, 1.0, 1.0, 0.0, 1.0, 0.001214, 1.0, 0.0, 1.0, 0.001214, 1.0, 0.1746, 0.1529, 1.0, 1.0, 0.0, 1.0, 0.001214, 1.0, 0.1746, 0.1529, 1.0, 1.0, 0.1746, 0.1529, 1.0, 1.0, 0.0, 1.0, 0.001214, 1.0, 0.1746, 0.1529, 1.0, 1.0, 0.1746, 0.1529, 1.0, 1.0, 0.0, 1.0, 0.001214, 1.0, 0.0, 1.0, 0.001214, 1.0])
me_cube_004.materials.append(mat_base)
me_cube_004.use_paint_bone_selection = False
me_cube_004.use_paint_mask_vertex = True
me_cube_004.update()
me_cube_004.normals_split_custom_set([tuple(v) for v in zip(*[iter([-1.0, 0.0, 0.0, -1.0, 0.0, 0.0, -1.0, 0.0, 0.0, -1.0, 0.0, 0.0, 0.9961, 0.01244, 0.08702, 0.9999, 0.01265, 0.0006165, 0.9892, -0.1467, -4.371e-08, 0.2152, -0.003221, 0.9766, 0.0, -0.006504, 1.0, 0.0, -0.006504, 1.0, 0.0, -0.006504, 1.0, 0.0, -0.006504, 1.0, 0.0, -0.006504, 1.0, 1.0, 0.0, 0.0, 1.0, 0.0, 0.0, 1.0, 0.0, 0.0, 1.0, 0.0, 0.0, 1.0, 0.0, 0.0, 0.0, 1.0, 0.0, 0.0, 1.0, 0.0, 0.0, 1.0, 0.0, 0.0, 1.0, 0.0, -1.0, 0.0, 0.0, -1.0, 0.0, 0.0, -1.0, 0.0, 0.0, -1.0, 0.0, 0.0, 1.0, 0.0, 0.0, 0.9961, 0.01246, 0.08701, 0.9962, -0.01061, 0.08702, 1.0, 0.0, 0.0, 0.0, 0.0, 1.0, 0.0, 0.0, 1.0, 0.0, 0.0, 1.0, 0.0, 0.0, 1.0, 0.1285, 0.07431, 0.9889, 0.9954, -0.03113, 0.09051, 0.9952, 0.01248, 0.09701, 0.2084, -0.003252, 0.978, 0.0, -1.0, 0.0, 0.0, -1.0, 0.0, 0.0, -1.0, 0.0, 0.0, -1.0, 0.0, 0.0, -1.0, 0.0, 0.0, -1.0, 0.0, 0.0, -1.0, 0.0, 0.0, -1.0, 0.0, -1.0, 0.0, 0.0, -1.0, 0.0, 0.0, -1.0, 0.0, 0.0, -1.0, 0.0, 0.0, 0.0, 0.0, 1.0, 0.0, 0.0, 1.0, 0.0, 0.0, 1.0, 0.0, 0.0, 1.0, 0.0, 0.0, 1.0, 1.0, 2.979e-07, 0.0, 1.0, 2.979e-07, 0.0, 1.0, 2.979e-07, 0.0, 1.0, 2.979e-07, 0.0, 1.0, 2.979e-07, 0.0, 0.9961, -0.01063, 0.08705, 0.2152, 0.001566, 0.9766, 0.9974, 0.07269, 0.0, 0.1542, -0.988, 0.0, 0.0, 1.0, 0.0, 0.0, 1.0, 0.0, 0.0, 1.0, 0.0, 0.0, 1.0, 0.0, 0.0, 1.0, 0.0, 0.0, 1.0, 0.0, 0.0, -1.0, 0.0, 0.0, -1.0, 0.0, 0.0, -1.0, 0.0, 0.0, -1.0, 0.0, 0.2227, 0.001595, 0.9749, 0.9971, -0.01057, 0.07594, 0.1556, 0.9674, 0.1999, 0.223, -0.0007418, 0.9748, 0.1353, 0.07431, 0.988, 0.9965, 0.00272, 0.08353, 0.2075, 0.9589, 0.1936, 0.2151, -0.007001, 0.9766, 0.9999, 0.01266, 6.074e-07, 0.9961, 0.01246, 0.08701, 0.9961, -0.08701, 0.01246, 1.0, 0.0, 0.0, 1.0, 0.0, 0.0, 0.9961, 0.01246, 0.08701, 0.9961, -0.08701, 0.01246, 1.0, 0.0, 0.0, 0.1768, 0.9815, -0.07411, 0.9991, 0.04016, 0.01609, 0.01656, 0.2236, -0.9745, 0.2544, 0.967, -0.01607, 0.17, -0.2079, 0.9633, 0.1667, -0.986, -0.003913, 0.08671, -0.9935, 0.07414, 0.9853, -0.1318, -0.109, 0.1934, -0.189, 0.9627, 0.2654, -0.9641, -0.004301, 0.1867, -0.9796, 0.07414, 0.9933, -0.03161, -0.1107, 0.09131, 0.9931, -0.0741, 0.9919, 0.1263, 0.01302, -0.008561, 0.2248, -0.9744, 0.1698, 0.9853, -0.01672, 0.0, 0.0, 1.0, 0.0, 0.0, 1.0, 0.0, 0.0, 1.0, 0.0, 0.0, 1.0, -4.88e-10, 0.0, 1.0, -4.88e-10, 0.0, 1.0, -4.88e-10, 0.0, 1.0, -4.88e-10, 0.0, 1.0, -1.0, 0.0, 0.0, -1.0, 0.0, 0.0, -1.0, 0.0, 0.0, -1.0, 0.0, 0.0, -1.0, 0.0, 0.0, -1.0, 0.0, 0.0, -1.0, 0.0, 0.0, -1.0, 0.0, 0.0, 1.0, 0.001841, 0.0, 0.9971, 0.07503, -0.009505, 0.9974, -0.07228, -0.006197, 1.0, 0.001841, 0.0, 0.9974, -0.07228, -0.006197, 1.0, 0.001841, 0.0, 1.0, 0.001841, 0.0, 0.9972, -0.004361, 0.07412, 1.0, 0.001841, 0.0, 1.0, 0.001841, 0.0, 0.9972, -0.004361, 0.07412, 1.0, 0.001841, 0.0])] * 3)])
me_cube_001 = bpy.data.meshes.new('Cube.001')
me_cube_001.from_pydata([(0.1083, 0.05798, 1.666), (0.1083, 0.05798, 4.663), (0.1083, 0.216, 1.666), (0.1083, 0.216, 4.663), (0.265, 0.05798, 1.666), (0.265, 0.05798, 4.663), (0.265, 0.216, 1.666), (0.265, 0.216, 4.663), (0.7345, 0.05798, 5.593), (0.7345, 0.216, 5.593), (0.8912, 0.216, 5.593), (0.8912, 0.05798, 5.593), (0.1083, 4.8, 1.666), (0.1083, 4.8, 4.663), (0.1083, 4.958, 1.666), (0.1083, 4.958, 4.663), (0.265, 4.8, 1.666), (0.265, 4.8, 4.663), (0.265, 4.958, 1.666), (0.265, 4.958, 4.663), (0.7345, 4.8, 5.593), (0.7345, 4.958, 5.593), (0.8912, 4.958, 5.593), (0.8912, 4.8, 5.593), (0.8128, 4.8, 5.593), (0.1866, 4.8, 1.666), (0.1866, 4.8, 4.663), (0.1866, 0.216, 4.663), (0.1866, 0.216, 1.666), (0.8128, 0.216, 5.593), (0.03677, 0.007985, -0.0007727), (6.223e-05, 0.04469, -0.0007727), (0.03677, 0.007985, 1.666), (6.223e-05, 0.04469, 1.666), (6.223e-05, 4.971, -0.0007727), (0.03677, 5.008, -0.0007727), (0.03677, 5.008, 1.666), (6.223e-05, 4.971, 1.666), (0.3732, 0.04469, -0.0007727), (0.3365, 0.007985, -0.0007727), (0.3365, 0.007985, 1.666), (0.3732, 0.04469, 1.666), (0.3365, 5.008, -0.0007727), (0.3732, 4.971, -0.0007727), (0.3732, 4.971, 1.666), (0.3365, 5.008, 1.666)], [], [(39, 40, 32, 30), (43, 44, 41, 38), (35, 36, 45, 42), (0, 1, 3, 2), (2, 3, 7, 6), (6, 7, 5, 4), (4, 5, 1, 0), (3, 1, 8, 9), (10, 9, 8, 11), (1, 5, 11, 8), (7, 3, 9, 10), (5, 7, 10, 11), (12, 13, 15, 14), (14, 15, 19, 18), (18, 19, 17, 16), (16, 17, 13, 12), (15, 13, 20, 21), (22, 21, 20, 23), (13, 17, 23, 20), (19, 15, 21, 22), (17, 19, 22, 23), (28, 25, 26, 27), (29, 27, 26, 24), (30, 32, 33, 31), (36, 35, 34, 37), (44, 43, 42, 45), (40, 39, 38, 41), (33, 32, 40, 41, 44, 45, 36, 37), (31, 33, 37, 34)])
me_cube_001.polygons.foreach_set('use_smooth', [True] * 29)
me_cube_001.polygons.foreach_set('material_index', [0, 0, 0, 0, 0, 0, 0, 0, 0, 0, 0, 0, 0, 0, 0, 0, 0, 0, 0, 0, 0, 1, 1, 0, 0, 0, 0, 0, 0])
_uv = me_cube_001.uv_layers.new(name='UVMap')
_uv.uv.foreach_set('vector', [0.534, 0.723, 0.534, 0.5203, 0.5704, 0.5203, 0.5704, 0.723, 0.2818, 0.6103, 0.07907, 0.6103, 0.07907, 0.01123, 0.2818, 0.01123, 0.6018, 0.723, 0.6018, 0.5203, 0.6382, 0.5203, 0.6382, 0.723, 0.9242, 0.4888, 0.9242, 0.1243, 0.9434, 0.1243, 0.9434, 0.4888, 0.7842, 0.4978, 0.7268, 0.1379, 0.7457, 0.1349, 0.803, 0.4948, 0.9659, 0.4888, 0.9659, 0.1243, 0.9851, 0.1243, 0.9851, 0.4888, 0.5295, 0.4948, 0.5869, 0.1349, 0.6057, 0.1379, 0.5483, 0.4978, 0.9434, 0.1243, 0.9242, 0.1243, 0.9242, 0.01123, 0.9434, 0.01123, 0.09813, 0.652, 0.07907, 0.652, 0.07907, 0.6328, 0.09813, 0.6328, 0.6057, 0.1379, 0.5869, 0.1349, 0.5295, 0.01123, 0.5483, 0.01423, 0.7457, 0.1349, 0.7268, 0.1379, 0.7842, 0.01423, 0.803, 0.01123, 0.9851, 0.1243, 0.9659, 0.1243, 0.9659, 0.01123, 0.9851, 0.01123, 0.9242, 0.9888, 0.9242, 0.6243, 0.9434, 0.6243, 0.9434, 0.9888, 0.8829, 0.4978, 0.8255, 0.1379, 0.8443, 0.1349, 0.9017, 0.4948, 0.9659, 0.9888, 0.9659, 0.6243, 0.9851, 0.6243, 0.9851, 0.9888, 0.6282, 0.4948, 0.6856, 0.1349, 0.7044, 0.1379, 0.647, 0.4978, 0.9434, 0.6243, 0.9242, 0.6243, 0.9242, 0.5112, 0.9434, 0.5112, 0.1396, 0.652, 0.1206, 0.652, 0.1206, 0.6328, 0.1396, 0.6328, 0.7044, 0.1379, 0.6856, 0.1349, 0.6282, 0.01123, 0.647, 0.01423, 0.8443, 0.1349, 0.8255, 0.1379, 0.8829, 0.01423, 0.9017, 0.01123, 0.9851, 0.6243, 0.9659, 0.6243, 0.9659, 0.5112, 0.9851, 0.5112, 0.0, 0.0, 0.0, 0.0, 0.0, 0.0, 0.0, 0.0, 0.0, 0.0, 0.0, 0.0, 0.0, 0.0, 0.0, 0.0, 0.5704, 0.723, 0.5704, 0.5203, 0.5749, 0.5203, 0.5749, 0.723, 0.6018, 0.5203, 0.6018, 0.723, 0.5973, 0.723, 0.5973, 0.5203, 0.6427, 0.5203, 0.6427, 0.723, 0.6382, 0.723, 0.6382, 0.5203, 0.534, 0.5203, 0.534, 0.723, 0.5295, 0.723, 0.5295, 0.5203, 0.01123, 0.0157, 0.0157, 0.01123, 0.05214, 0.01123, 0.0566, 0.0157, 0.0566, 0.6148, 0.05214, 0.6193, 0.0157, 0.6193, 0.01123, 0.6148, 0.507, 0.6103, 0.3043, 0.6103, 0.3043, 0.01123, 0.507, 0.01123])
_ca = me_cube_001.color_attributes.new('Attribute', 'BYTE_COLOR', 'CORNER')
_ca.data.foreach_set('color', [1.0, 0.03071, 0.1301, 1.0, 1.0, 0.03071, 0.1301, 1.0, 1.0, 0.03071, 0.1301, 1.0, 1.0, 0.03071, 0.1301, 1.0, 1.0, 0.03071, 0.1301, 1.0, 1.0, 0.03071, 0.1301, 1.0, 1.0, 0.03071, 0.1301, 1.0, 1.0, 0.03071, 0.1301, 1.0, 1.0, 0.03071, 0.1301, 1.0, 1.0, 0.03071, 0.1301, 1.0, 1.0, 0.03071, 0.1301, 1.0, 1.0, 0.03071, 0.1301, 1.0, 0.01681, 1.0, 0.04519, 1.0, 0.01681, 1.0, 0.04519, 1.0, 0.01681, 1.0, 0.04519, 1.0, 0.01681, 1.0, 0.04519, 1.0, 0.01681, 1.0, 0.04519, 1.0, 0.01681, 1.0, 0.04519, 1.0, 0.01681, 1.0, 0.04519, 1.0, 0.01681, 1.0, 0.04519, 1.0, 0.01681, 1.0, 0.04519, 1.0, 0.01681, 1.0, 0.04519, 1.0, 0.01681, 1.0, 0.04519, 1.0, 0.01681, 1.0, 0.04519, 1.0, 0.01681, 1.0, 0.04519, 1.0, 0.01681, 1.0, 0.04519, 1.0, 0.01681, 1.0, 0.04519, 1.0, 0.01681, 1.0, 0.04519, 1.0, 0.01681, 1.0, 0.04519, 1.0, 0.01681, 1.0, 0.04519, 1.0, 0.01681, 1.0, 0.04519, 1.0, 0.01681, 1.0, 0.04519, 1.0, 0.01681, 1.0, 0.04519, 1.0, 0.01681, 1.0, 0.04519, 1.0, 0.01681, 1.0, 0.04519, 1.0, 0.01681, 1.0, 0.04519, 1.0, 0.01681, 1.0, 0.04519, 1.0, 0.01681, 1.0, 0.04519, 1.0, 0.01681, 1.0, 0.04519, 1.0, 0.01681, 1.0, 0.04519, 1.0, 0.01681, 1.0, 0.04519, 1.0, 0.01681, 1.0, 0.04519, 1.0, 0.01681, 1.0, 0.04519, 1.0, 0.01681, 1.0, 0.04519, 1.0, 0.01681, 1.0, 0.04519, 1.0, 0.01681, 1.0, 0.04519, 1.0, 0.01681, 1.0, 0.04519, 1.0, 0.01681, 1.0, 0.04519, 1.0, 0.01681, 1.0, 0.04519, 1.0, 0.01681, 1.0, 0.04519, 1.0, 0.01681, 1.0, 0.04519, 1.0, 0.01681, 1.0, 0.04519, 1.0, 0.01681, 1.0, 0.04519, 1.0, 0.01681, 1.0, 0.04519, 1.0, 0.01681, 1.0, 0.04519, 1.0, 0.01681, 1.0, 0.04519, 1.0, 0.01681, 1.0, 0.04519, 1.0, 0.01681, 1.0, 0.04519, 1.0, 0.01681, 1.0, 0.04519, 1.0, 0.01681, 1.0, 0.04519, 1.0, 0.01681, 1.0, 0.04519, 1.0, 0.01681, 1.0, 0.04519, 1.0, 0.01681, 1.0, 0.04519, 1.0, 0.01681, 1.0, 0.04519, 1.0, 0.01681, 1.0, 0.04519, 1.0, 0.01681, 1.0, 0.04519, 1.0, 0.01681, 1.0, 0.04519, 1.0, 0.01681, 1.0, 0.04519, 1.0, 0.01681, 1.0, 0.04519, 1.0, 0.01681, 1.0, 0.04519, 1.0, 0.01681, 1.0, 0.04519, 1.0, 0.01681, 1.0, 0.04519, 1.0, 0.01681, 1.0, 0.04519, 1.0, 0.01681, 1.0, 0.04519, 1.0, 0.01681, 1.0, 0.04519, 1.0, 0.01681, 1.0, 0.04519, 1.0, 0.01681, 1.0, 0.04519, 1.0, 0.01681, 1.0, 0.04519, 1.0, 0.01681, 1.0, 0.04519, 1.0, 0.01681, 1.0, 0.04519, 1.0, 0.01681, 1.0, 0.04519, 1.0, 0.01681, 1.0, 0.04519, 1.0, 0.01681, 1.0, 0.04519, 1.0, 0.01681, 1.0, 0.04519, 1.0, 0.1746, 0.1529, 1.0, 1.0, 0.1746, 0.1529, 1.0, 1.0, 0.1746, 0.1529, 1.0, 1.0, 0.1746, 0.1529, 1.0, 1.0, 0.1746, 0.1529, 1.0, 1.0, 0.1746, 0.1529, 1.0, 1.0, 0.1746, 0.1529, 1.0, 1.0, 0.1746, 0.1529, 1.0, 1.0, 1.0, 0.03071, 0.1301, 1.0, 1.0, 0.03071, 0.1301, 1.0, 1.0, 0.03071, 0.1301, 1.0, 1.0, 0.03071, 0.1301, 1.0, 1.0, 0.03071, 0.1301, 1.0, 1.0, 0.03071, 0.1301, 1.0, 1.0, 0.03071, 0.1301, 1.0, 1.0, 0.03071, 0.1301, 1.0, 1.0, 0.03071, 0.1301, 1.0, 1.0, 0.03071, 0.1301, 1.0, 1.0, 0.03071, 0.1301, 1.0, 1.0, 0.03071, 0.1301, 1.0, 1.0, 0.03071, 0.1301, 1.0, 1.0, 0.03071, 0.1301, 1.0, 1.0, 0.03071, 0.1301, 1.0, 1.0, 0.03071, 0.1301, 1.0, 1.0, 0.03071, 0.1301, 1.0, 1.0, 0.03071, 0.1301, 1.0, 1.0, 0.03071, 0.1301, 1.0, 1.0, 0.03071, 0.1301, 1.0, 1.0, 0.03071, 0.1301, 1.0, 1.0, 0.03071, 0.1301, 1.0, 1.0, 0.03071, 0.1301, 1.0, 1.0, 0.03071, 0.1301, 1.0, 1.0, 0.03071, 0.1301, 1.0, 1.0, 0.03071, 0.1301, 1.0, 1.0, 0.03071, 0.1301, 1.0, 1.0, 0.03071, 0.1301, 1.0])
me_cube_001.materials.append(mat_base)
me_cube_001.materials.append(mat_masked)
me_cube_001.use_paint_bone_selection = False
me_cube_001.use_paint_mask_vertex = True
me_cube_001.update()
me_cb_fence_1 = bpy.data.meshes.new('CB_Fence_1')
me_cb_fence_1.from_pydata([(9.334e-05, -7.488, -0.001159), (9.334e-05, -7.488, 8.39), (9.334e-05, 0.01198, -0.001159), (9.334e-05, 0.01198, 8.39), (0.5597, -7.488, -0.001159), (0.5597, -7.488, 8.39), (0.5597, 0.01198, -0.001159), (0.5597, 0.01198, 8.39)], [], [(0, 1, 3, 2), (2, 3, 7, 6), (6, 7, 5, 4), (4, 5, 1, 0), (2, 6, 4, 0), (7, 3, 1, 5)])
_uv = me_cb_fence_1.uv_layers.new(name='UVMap')
_uv.uv.foreach_set('vector', [0.375, 0.0, 0.625, 0.0, 0.625, 0.25, 0.375, 0.25, 0.375, 0.25, 0.625, 0.25, 0.625, 0.5, 0.375, 0.5, 0.375, 0.5, 0.625, 0.5, 0.625, 0.75, 0.375, 0.75, 0.375, 0.75, 0.625, 0.75, 0.625, 1.0, 0.375, 1.0, 0.125, 0.5, 0.375, 0.5, 0.375, 0.75, 0.125, 0.75, 0.625, 0.5, 0.875, 0.5, 0.875, 0.75, 0.625, 0.75])
me_cb_fence_1.update()

# ---- objects
ob_sm_soundwall_new = bpy.data.objects.new('SM_SoundWall_New', me_sm_soundwall_new)
ob_fence = bpy.data.objects.new('Fence', me_cube_004)
ob_cube_001 = bpy.data.objects.new('Cube.001', me_cube_001)
ob_cube_002 = bpy.data.objects.new('Cube.002', me_cube_001)
ob_cb_fence_1 = bpy.data.objects.new('CB_Fence_1', me_cb_fence_1)

# ---- transforms, parenting, visibility, modifiers, constraints
ob_sm_soundwall_new.location = (0.0, 0.0, 0.0)
ob_sm_soundwall_new.scale = (0.01, 0.01, 0.01)
ob_sm_soundwall_new.color = (0.8, 0.8, 0.8, 1.0)
ob_fence.location = (0.0, 0.0, 0.0)
_m = ob_fence.modifiers.new('EdgeSplit', 'EDGE_SPLIT')
_m.split_angle = 0.8238
_m.use_edge_angle = False
_m.use_edge_sharp = False
ob_cube_001.location = (0.0, 9.537e-07, 0.0)
ob_cube_001.scale = (1.5, 1.5, 1.5)
_m = ob_cube_001.modifiers.new('EdgeSplit', 'EDGE_SPLIT')
_m.split_angle = 0.8238
_m = ob_cube_001.modifiers.new('UVWarp', 'UV_WARP')
_m.offset = (2.0, 2.0)
_m.scale = (0.0, 0.0)
ob_cube_002.location = (0.0, -15.0, 0.0)
ob_cube_002.scale = (1.5, 1.5, 1.5)
_m = ob_cube_002.modifiers.new('EdgeSplit', 'EDGE_SPLIT')
_m.split_angle = 0.8238
_m = ob_cube_002.modifiers.new('UVWarp', 'UV_WARP')
_m.offset = (2.0, 2.0)
_m.scale = (0.0, 0.0)
ob_cb_fence_1.location = (0.0, 0.0, 0.0)

# ---- collection membership
col_collection.objects.link(ob_sm_soundwall_new)
col_collection.objects.link(ob_fence)
col_collection.objects.link(ob_cube_001)
col_collection.objects.link(ob_cube_002)
col_collection.objects.link(ob_cb_fence_1)

# ---- scene / render settings (as saved in the file)
scene.frame_start = 1; scene.frame_end = 250; scene.frame_set(0)
scene.render.engine = 'BLENDER_EEVEE_NEXT'
scene.render.fps = 25
scene.cycles.sampling_pattern = 'TABULATED_SOBOL'
scene.view_settings.view_transform = 'Filmic'
bpy.context.view_layer.update()

# ---- added for rendering (the .blend has no active camera and no usable light): camera, sun
cam_auto = bpy.data.cameras.new('AutoCamera')
cam_auto.lens = 50.0
cam_auto.sensor_width = 36.0
cam_auto.clip_end = 1000.0
ob_auto_camera = bpy.data.objects.new('AutoCamera', cam_auto)
scene.collection.objects.link(ob_auto_camera)
ob_auto_camera.location = (24.7926, -31.6738, 23.4938)
ob_auto_camera.rotation_euler = (1.09748, -7.21219e-08, 0.694738)
scene.camera = ob_auto_camera
light_auto_sun = bpy.data.lights.new('AutoSun', 'SUN')
light_auto_sun.energy = 3.0
light_auto_sun.angle = 0.0523599
ob_auto_sun = bpy.data.objects.new('AutoSun', light_auto_sun)
scene.collection.objects.link(ob_auto_sun)
ob_auto_sun.rotation_euler = (0.872665, 0.174533, 0.523599)
bpy.context.view_layer.update()
